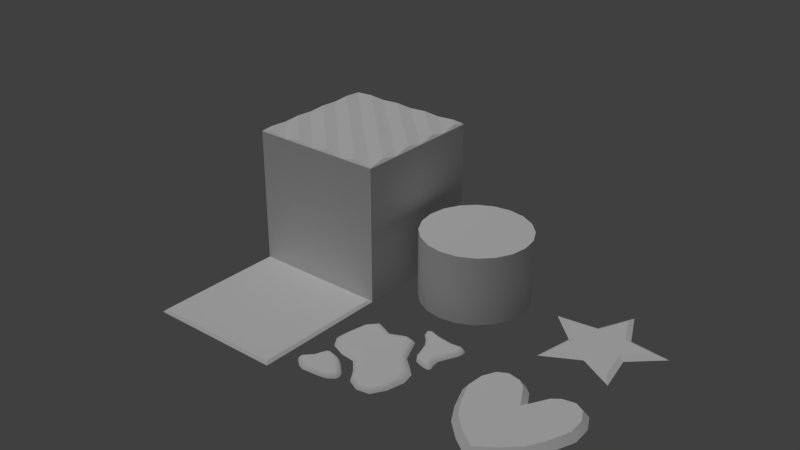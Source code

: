 # Source: stickochet.blend  (saved by Blender 2.79.0; exported with 4.5.12 LTS)
import bpy
from mathutils import Matrix  # noqa: F401  (used for matrix-valued properties, if any)

bpy.ops.wm.read_factory_settings(use_empty=True)
scene = bpy.context.scene
scene.name = 'Scene'

# ---- collections
col_collection_1 = bpy.data.collections.new('Collection 1'); scene.collection.children.link(col_collection_1)
col_collection_2 = bpy.data.collections.new('Collection 2'); scene.collection.children.link(col_collection_2)
col_collection_2.hide_render = True
col_collection_2.hide_viewport = True

# ---- materials (node trees are filled in below, after node groups)
mat_material = bpy.data.materials.new('Material')
mat_material.alpha_threshold = 0.0
mat_material.use_transparent_shadow = False
mat_material.roughness = 0.5
mat_material.specular_intensity = 0.0
mat_material.line_color = (0.0, 0.0, 0.0, 1.0)

# ---- node groups
ng_auto_smooth = bpy.data.node_groups.new('Auto Smooth', 'GeometryNodeTree')
_s = ng_auto_smooth.interface.new_socket(name='Geometry', in_out='OUTPUT', socket_type='NodeSocketGeometry')
_s = ng_auto_smooth.interface.new_socket(name='Geometry', in_out='INPUT', socket_type='NodeSocketGeometry')
_s = ng_auto_smooth.interface.new_socket(name='Angle', in_out='INPUT', socket_type='NodeSocketFloat')
_s.subtype = 'ANGLE'
_s.min_value = 0.0
_s.max_value = 3.142
ng_auto_smooth.is_modifier = True
_N = ng_auto_smooth.nodes; _L = ng_auto_smooth.links
n0 = _N.new('NodeGroupOutput'); n0.name = 'Group Output'; n0.location = (480, -100)
n1 = _N.new('NodeGroupInput'); n1.name = 'Group Input'; n1.location = (-420, -300)
n2 = _N.new('NodeGroupInput'); n2.name = 'Group Input.001'; n2.location = (-60, -100)
n3 = _N.new('GeometryNodeSetShadeSmooth'); n3.name = 'Set Shade Smooth'; n3.location = (120, -100)
n3.domain = 'EDGE'
n4 = _N.new('GeometryNodeSetShadeSmooth'); n4.name = 'Set Shade Smooth.001'; n4.location = (300, -100)
n5 = _N.new('GeometryNodeInputMeshEdgeAngle'); n5.name = 'Edge Angle'; n5.location = (-420, -220)
n6 = _N.new('GeometryNodeInputEdgeSmooth'); n6.name = 'Is Edge Smooth'; n6.location = (-60, -160)
n7 = _N.new('GeometryNodeInputShadeSmooth'); n7.name = 'Is Face Smooth'; n7.location = (-240, -340)
n8 = _N.new('FunctionNodeBooleanMath'); n8.name = 'Boolean Math'; n8.location = (-60, -220)
n9 = _N.new('FunctionNodeCompare'); n9.name = 'Compare'; n9.location = (-240, -180)
n9.operation = 'LESS_EQUAL'
_L.new(n5.outputs[0], n9.inputs[0])
_L.new(n4.outputs[0], n0.inputs[0])
_L.new(n1.outputs[1], n9.inputs[1])
_L.new(n9.outputs[0], n8.inputs[0])
_L.new(n7.outputs[0], n8.inputs[1])
_L.new(n2.outputs[0], n3.inputs[0])
_L.new(n6.outputs[0], n3.inputs[1])
_L.new(n3.outputs[0], n4.inputs[0])
_L.new(n8.outputs[0], n3.inputs[2])
n0.is_active_output = True

# ---- material node trees

# ---- world
world_world = bpy.data.worlds.new('World'); scene.world = world_world
world_world.color = (0.05088, 0.05088, 0.05088)
world_world.use_sun_shadow = False
world_world.sun_shadow_jitter_overblur = 0.0
world_world.cycles.sampling_method = 'MANUAL'

# ---- lights
light_hemi = bpy.data.lights.new('Hemi', 'SUN')
light_hemi.transmission_factor = 0.0
light_hemi.angle = 0.1993
light_hemi.energy = 1.0
light_hemi.shadow_buffer_clip_start = 0.5
light_hemi.shadow_soft_size = 0.1
light_hemi.shadow_cascade_max_distance = 1000.0

# ---- meshes
me_goop = bpy.data.meshes.new('Goop')
me_goop.from_pydata([(-0.01193, 0.2928, 0.0), (-0.2584, 0.3014, 0.0), (-0.35, 0.07976, 0.0), (-0.312, -0.08428, 0.0), (-0.1032, -0.1381, 0.0), (0.02765, -0.3116, 0.0), (0.2045, -0.336, 0.0), (0.2928, -0.1144, 0.0), (0.2149, 0.0341, 0.0), (0.1026, 0.1838, 0.0), (-0.1254, 0.2445, 0.0), (-0.3122, 0.2132, 0.0), (-0.3601, -0.009518, 0.0), (-0.2074, -0.127, 0.0), (-0.03148, -0.2183, 0.0), (0.1131, -0.352, 0.0), (0.2626, -0.2433, 0.0), (0.2747, -0.02395, 0.0), (0.1411, 0.09515, 0.0), (0.06806, 0.2663, 0.0), (0.3808, 0.3526, 0.0), (0.3401, 0.4126, 0.0), (0.1676, 0.4146, 0.0), (0.04247, 0.4137, 0.0), (0.09618, 0.3403, 0.0), (0.1468, 0.2337, 0.0), (0.204, 0.1105, 0.0), (0.3113, 0.08429, 0.0), (0.3138, 0.14, 0.0), (0.337, 0.2525, 0.0), (0.3748, 0.3909, 0.0), (0.2698, 0.4027, 0.0), (0.0743, 0.4307, 0.0), (0.05439, 0.3823, 0.0), (0.1285, 0.2921, 0.0), (0.1644, 0.1671, 0.0), (0.2645, 0.08888, 0.0), (0.3263, 0.1014, 0.0), (0.3106, 0.1936, 0.0), (0.3676, 0.308, 0.0), (-0.2291, -0.1663, 0.0), (-0.2973, -0.165, 0.0), (-0.3372, -0.2369, 0.0), (-0.3893, -0.3305, 0.0), (-0.3542, -0.3657, 0.0), (-0.288, -0.4043, 0.0), (-0.1648, -0.3948, 0.0), (-0.05581, -0.3471, 0.0), (-0.06966, -0.2801, 0.0), (-0.1471, -0.2056, 0.0), (-0.2716, -0.1571, 0.0), (-0.3111, -0.1927, 0.0), (-0.3803, -0.2946, 0.0), (-0.3761, -0.3516, 0.0), (-0.3295, -0.3869, 0.0), (-0.2243, -0.3984, 0.0), (-0.1018, -0.3808, 0.0), (-0.05101, -0.3153, 0.0), (-0.1093, -0.241, 0.0), (-0.1855, -0.1787, 0.0), (-0.1188, 0.2202, 0.02034), (-0.1091, 0.1637, 0.03182), (-0.006764, 0.2236, 0.03182), (-0.01019, 0.2696, 0.02034), (-0.3028, 0.2084, 0.02034), (-0.2617, 0.1797, 0.03182), (-0.224, 0.2147, 0.03182), (-0.2456, 0.2729, 0.02034), (-0.3393, -0.002753, 0.02034), (-0.2859, 0.009576, 0.03182), (-0.2776, 0.07802, 0.03182), (-0.3277, 0.08354, 0.02034), (-0.2021, -0.1071, 0.02034), (-0.1899, -0.05495, 0.03182), (-0.2593, -0.03037, 0.03182), (-0.2968, -0.069, 0.02034), (-0.02244, -0.2034, 0.02034), (0.01386, -0.1712, 0.03182), (-0.0681, -0.06037, 0.03182), (-0.09409, -0.113, 0.02034), (0.1145, -0.341, 0.02034), (0.1204, -0.2978, 0.03182), (0.06343, -0.2709, 0.03182), (0.0345, -0.3031, 0.02034), (0.2526, -0.2393, 0.02034), (0.2128, -0.2247, 0.03182), (0.1727, -0.2887, 0.03182), (0.198, -0.3263, 0.02034), (0.2558, -0.03338, 0.02034), (0.2087, -0.05829, 0.03182), (0.2211, -0.1228, 0.03182), (0.272, -0.1185, 0.02034), (0.1318, 0.08855, 0.02034), (0.0965, 0.06528, 0.03182), (0.1591, -0.01224, 0.03182), (0.1963, 0.02086, 0.02034), (0.05992, 0.2583, 0.02034), (0.03011, 0.222, 0.03182), (0.05457, 0.1636, 0.03182), (0.0928, 0.1797, 0.02034), (0.3647, 0.3826, 0.02034), (0.3403, 0.3619, 0.03182), (0.3421, 0.3552, 0.03182), (0.3699, 0.3519, 0.02034), (0.2677, 0.3874, 0.02034), (0.2654, 0.3539, 0.03182), (0.3311, 0.3652, 0.03182), (0.3374, 0.3965, 0.02034), (0.08095, 0.4217, 0.02034), (0.1028, 0.3925, 0.03182), (0.1531, 0.3735, 0.03182), (0.1579, 0.4003, 0.02034), (0.07106, 0.3843, 0.02034), (0.05836, 0.4094, 0.02034), (0.1505, 0.2917, 0.02034), (0.1861, 0.295, 0.03182), (0.1583, 0.3473, 0.03182), (0.1217, 0.3407, 0.02034), (0.178, 0.1731, 0.02034), (0.2046, 0.1866, 0.03182), (0.1987, 0.2442, 0.03182), (0.1679, 0.2369, 0.02034), (0.2637, 0.1008, 0.02034), (0.2672, 0.1299, 0.03182), (0.2262, 0.1436, 0.03182), (0.2092, 0.1201, 0.02034), (0.3107, 0.1044, 0.02034), (0.3032, 0.09646, 0.02034), (0.295, 0.1963, 0.02034), (0.2548, 0.2032, 0.03182), (0.299, 0.1389, 0.02034), (0.3577, 0.3146, 0.02034), (0.3289, 0.3315, 0.03182), (0.2972, 0.2802, 0.03182), (0.3262, 0.2623, 0.02034), (-0.268, -0.1709, 0.02034), (-0.2576, -0.2073, 0.03182), (-0.2405, -0.2123, 0.03182), (-0.2321, -0.1777, 0.02034), (-0.2985, -0.2012, 0.02034), (-0.2591, -0.2202, 0.03182), (-0.286, -0.176, 0.02034), (-0.3708, -0.3085, 0.02034), (-0.324, -0.3185, 0.03182), (-0.2837, -0.2914, 0.03182), (-0.3215, -0.2576, 0.02034), (-0.3703, -0.3391, 0.02034), (-0.3759, -0.3306, 0.02034), (-0.3217, -0.3758, 0.02034), (-0.3004, -0.3415, 0.03182), (-0.3476, -0.3538, 0.02034), (-0.2212, -0.3862, 0.02034), (-0.2191, -0.35, 0.03182), (-0.2705, -0.3503, 0.03182), (-0.281, -0.3899, 0.02034), (-0.1062, -0.373, 0.02034), (-0.1254, -0.341, 0.03182), (-0.1708, -0.3489, 0.03182), (-0.1641, -0.3833, 0.02034), (-0.06139, -0.317, 0.02034), (-0.1004, -0.3196, 0.03182), (-0.1005, -0.3206, 0.03182), (-0.06471, -0.342, 0.02034), (-0.1152, -0.2516, 0.02034), (-0.1382, -0.2786, 0.03182), (-0.1065, -0.3089, 0.03182), (-0.07702, -0.2883, 0.02034), (-0.19, -0.1901, 0.02034), (-0.2047, -0.2244, 0.03182), (-0.1759, -0.2444, 0.03182), (-0.1553, -0.2141, 0.02034), (-0.1106, 0.189, 0.03182), (-0.01244, 0.2464, 0.03182), (-0.2827, 0.1909, 0.03182), (-0.2285, 0.2413, 0.03182), (-0.3092, 0.004029, 0.03182), (-0.2999, 0.08112, 0.03182), (-0.1942, -0.07733, 0.03182), (-0.274, -0.04912, 0.03182), (-0.005449, -0.183, 0.03182), (-0.07984, -0.08242, 0.03182), (0.1172, -0.3213, 0.03182), (0.04672, -0.288, 0.03182), (0.2348, -0.232, 0.03182), (0.1865, -0.3092, 0.03182), (0.2294, -0.0468, 0.03182), (0.2438, -0.1215, 0.03182), (0.116, 0.07701, 0.03182), (0.1757, 0.003184, 0.03182), (0.04538, 0.244, 0.03182), (0.07535, 0.1723, 0.03182), (0.2888, 0.1126, 0.03182), (0.2652, 0.1206, 0.03182), (0.3474, 0.3685, 0.03182), (0.3512, 0.3541, 0.03182), (0.2654, 0.3626, 0.03182), (0.3318, 0.374, 0.03182), (0.09409, 0.4029, 0.03182), (0.1552, 0.3818, 0.03182), (0.09723, 0.387, 0.03182), (0.09012, 0.3994, 0.03182), (0.178, 0.2919, 0.03182), (0.1515, 0.3418, 0.03182), (0.1963, 0.1841, 0.03182), (0.1902, 0.2427, 0.03182), (0.2201, 0.1367, 0.03182), (0.2637, 0.2015, 0.03182), (0.2731, 0.1367, 0.03182), (0.3363, 0.3272, 0.03182), (0.3046, 0.2759, 0.03182), (-0.2629, -0.1915, 0.03182), (-0.2364, -0.1961, 0.03182), (-0.2748, -0.2145, 0.03182), (-0.2665, -0.1928, 0.03182), (-0.3549, -0.3279, 0.03182), (-0.2979, -0.2815, 0.03182), (-0.3085, -0.3565, 0.03182), (-0.3372, -0.3323, 0.03182), (-0.2189, -0.3667, 0.03182), (-0.2729, -0.367, 0.03182), (-0.1182, -0.3567, 0.03182), (-0.1692, -0.3655, 0.03182), (-0.08349, -0.3157, 0.03182), (-0.08424, -0.3289, 0.03182), (-0.1269, -0.2664, 0.03182), (-0.09323, -0.2985, 0.03182), (-0.1971, -0.2094, 0.03182), (-0.1655, -0.2313, 0.03182)], [], [(67, 60, 10, 1), (107, 100, 30, 21), (141, 135, 50, 41), (61, 66, 65, 70, 69, 74, 73, 78, 77, 82, 81, 86, 85, 90, 89, 94, 93, 98, 97, 62), (71, 64, 11, 2), (75, 68, 12, 3), (79, 72, 13, 4), (83, 76, 14, 5), (87, 80, 15, 6), (91, 84, 16, 7), (95, 88, 17, 8), (99, 92, 18, 9), (100, 103, 20, 30), (63, 96, 19, 0), (68, 71, 2, 12), (72, 75, 3, 13), (76, 79, 4, 14), (80, 83, 5, 15), (84, 87, 6, 16), (88, 91, 7, 17), (92, 95, 8, 18), (96, 99, 9, 19), (64, 67, 1, 11), (101, 106, 105, 110, 109, 116, 115, 120, 119, 124, 123, 129, 133, 132, 102), (111, 104, 31, 22), (113, 108, 32, 23), (117, 112, 33, 24), (121, 114, 34, 25), (125, 118, 35, 26), (127, 122, 36, 27), (130, 126, 37, 28), (134, 128, 38, 29), (135, 138, 40, 50), (103, 131, 39, 20), (108, 111, 22, 32), (112, 113, 23, 33), (114, 117, 24, 34), (118, 121, 25, 35), (122, 125, 26, 36), (126, 127, 27, 37), (128, 130, 28, 38), (131, 134, 29, 39), (104, 107, 21, 31), (136, 140, 144, 143, 149, 153, 152, 157, 156, 161, 160, 165, 164, 169, 168, 137), (145, 139, 51, 42), (147, 142, 52, 43), (150, 146, 53, 44), (154, 148, 54, 45), (158, 151, 55, 46), (162, 155, 56, 47), (166, 159, 57, 48), (170, 163, 58, 49), (138, 167, 59, 40), (142, 145, 42, 52), (146, 147, 43, 53), (148, 150, 44, 54), (151, 154, 45, 55), (155, 158, 46, 56), (159, 162, 47, 57), (163, 166, 48, 58), (167, 170, 49, 59), (139, 141, 41, 51), (171, 172, 63, 60), (173, 174, 67, 64), (175, 176, 71, 68), (177, 178, 75, 72), (179, 180, 79, 76), (181, 182, 83, 80), (183, 184, 87, 84), (185, 186, 91, 88), (187, 188, 95, 92), (189, 190, 99, 96), (174, 171, 60, 67), (176, 173, 64, 71), (178, 175, 68, 75), (180, 177, 72, 79), (182, 179, 76, 83), (184, 181, 80, 87), (186, 183, 84, 91), (188, 185, 88, 95), (190, 187, 92, 99), (172, 189, 96, 63), (193, 194, 103, 100), (195, 196, 107, 104), (197, 198, 111, 108), (199, 200, 113, 112), (201, 202, 117, 114), (203, 204, 121, 118), (192, 205, 125, 122), (191, 127, 126), (206, 207, 130, 128), (208, 209, 134, 131), (196, 193, 100, 107), (198, 195, 104, 111), (200, 197, 108, 113), (202, 199, 112, 117), (204, 201, 114, 121), (205, 203, 118, 125), (191, 192, 122, 127), (207, 191, 126, 130), (209, 206, 128, 134), (194, 208, 131, 103), (210, 211, 138, 135), (212, 213, 141, 139), (214, 215, 145, 142), (214, 147, 146), (216, 217, 150, 148), (218, 219, 154, 151), (220, 221, 158, 155), (222, 223, 162, 159), (224, 225, 166, 163), (226, 227, 170, 167), (213, 210, 135, 141), (215, 212, 139, 145), (214, 142, 147), (217, 214, 146, 150), (219, 216, 148, 154), (221, 218, 151, 158), (223, 220, 155, 162), (225, 222, 159, 166), (227, 224, 163, 170), (211, 226, 167, 138), (60, 63, 0, 10), (61, 62, 172, 171), (65, 66, 174, 173), (69, 70, 176, 175), (73, 74, 178, 177), (77, 78, 180, 179), (81, 82, 182, 181), (85, 86, 184, 183), (89, 90, 186, 185), (93, 94, 188, 187), (97, 98, 190, 189), (66, 61, 171, 174), (70, 65, 173, 176), (74, 69, 175, 178), (78, 73, 177, 180), (82, 77, 179, 182), (86, 81, 181, 184), (90, 85, 183, 186), (94, 89, 185, 188), (98, 93, 187, 190), (62, 97, 189, 172), (123, 192, 191), (101, 102, 194, 193), (105, 106, 196, 195), (109, 110, 198, 197), (109, 200, 199), (115, 116, 202, 201), (119, 120, 204, 203), (123, 124, 205, 192), (129, 123, 207, 206), (132, 133, 209, 208), (106, 101, 193, 196), (110, 105, 195, 198), (109, 197, 200), (116, 109, 199, 202), (120, 115, 201, 204), (124, 119, 203, 205), (123, 191, 207), (133, 129, 206, 209), (102, 132, 208, 194), (136, 137, 211, 210), (140, 136, 213, 212), (143, 144, 215, 214), (149, 143, 217, 216), (152, 153, 219, 218), (156, 157, 221, 220), (160, 161, 223, 222), (164, 165, 225, 224), (168, 169, 227, 226), (136, 210, 213), (144, 140, 212, 215), (153, 149, 216, 219), (157, 152, 218, 221), (161, 156, 220, 223), (165, 160, 222, 225), (169, 164, 224, 227), (137, 168, 226, 211), (143, 214, 217)])
me_goop.polygons.foreach_set('use_smooth', [True] * 180)
_ca = me_goop.color_attributes.new('Col', 'BYTE_COLOR', 'CORNER')
_ca.data.foreach_set('color', [0.1119, 0.4125, 0.1329, 1.0, 0.1119, 0.4125, 0.1329, 1.0, 0.1119, 0.4125, 0.1329, 1.0, 0.1119, 0.4125, 0.1329, 1.0, 0.3278, 0.5972, 0.2423, 1.0, 0.3278, 0.5972, 0.2423, 1.0, 0.3278, 0.5972, 0.2423, 1.0, 0.3278, 0.5972, 0.2423, 1.0, 0.1651, 0.4125, 0.162, 1.0, 0.1651, 0.4125, 0.162, 1.0, 0.1651, 0.4125, 0.162, 1.0, 0.1651, 0.4125, 0.162, 1.0, 0.1119, 0.4125, 0.1329, 1.0, 0.1119, 0.4125, 0.1329, 1.0, 0.1119, 0.4125, 0.1329, 1.0, 0.1119, 0.4125, 0.1329, 1.0, 0.1119, 0.4125, 0.1329, 1.0, 0.1119, 0.4125, 0.1329, 1.0, 0.1119, 0.4125, 0.1329, 1.0, 0.1119, 0.4125, 0.1329, 1.0, 0.1119, 0.4125, 0.1329, 1.0, 0.1119, 0.4125, 0.1329, 1.0, 0.1119, 0.4125, 0.1329, 1.0, 0.1119, 0.4125, 0.1329, 1.0, 0.1119, 0.4125, 0.1329, 1.0, 0.1119, 0.4125, 0.1329, 1.0, 0.1119, 0.4125, 0.1329, 1.0, 0.1119, 0.4125, 0.1329, 1.0, 0.1119, 0.4125, 0.1329, 1.0, 0.1119, 0.4125, 0.1329, 1.0, 0.1119, 0.4125, 0.1329, 1.0, 0.1119, 0.4125, 0.1329, 1.0, 0.1119, 0.4125, 0.1329, 1.0, 0.1119, 0.4125, 0.1329, 1.0, 0.1119, 0.4125, 0.1329, 1.0, 0.1119, 0.4125, 0.1329, 1.0, 0.1119, 0.4125, 0.1329, 1.0, 0.1119, 0.4125, 0.1329, 1.0, 0.1119, 0.4125, 0.1329, 1.0, 0.1119, 0.4125, 0.1329, 1.0, 0.1119, 0.4125, 0.1329, 1.0, 0.1119, 0.4125, 0.1329, 1.0, 0.1119, 0.4125, 0.1329, 1.0, 0.1119, 0.4125, 0.1329, 1.0, 0.1119, 0.4125, 0.1329, 1.0, 0.1119, 0.4125, 0.1329, 1.0, 0.1119, 0.4125, 0.1329, 1.0, 0.1119, 0.4125, 0.1329, 1.0, 0.1119, 0.4125, 0.1329, 1.0, 0.1119, 0.4125, 0.1329, 1.0, 0.1119, 0.4125, 0.1329, 1.0, 0.1119, 0.4125, 0.1329, 1.0, 0.1119, 0.4125, 0.1329, 1.0, 0.1119, 0.4125, 0.1329, 1.0, 0.1119, 0.4125, 0.1329, 1.0, 0.1119, 0.4125, 0.1329, 1.0, 0.1119, 0.4125, 0.1329, 1.0, 0.1119, 0.4125, 0.1329, 1.0, 0.1119, 0.4125, 0.1329, 1.0, 0.1119, 0.4125, 0.1329, 1.0, 0.1119, 0.4125, 0.1329, 1.0, 0.1119, 0.4125, 0.1329, 1.0, 0.1119, 0.4125, 0.1329, 1.0, 0.1119, 0.4125, 0.1329, 1.0, 0.3278, 0.5972, 0.2423, 1.0, 0.3278, 0.5972, 0.2423, 1.0, 0.3278, 0.5972, 0.2423, 1.0, 0.3278, 0.5972, 0.2423, 1.0, 0.1119, 0.4125, 0.1329, 1.0, 0.1119, 0.4125, 0.1329, 1.0, 0.1119, 0.4125, 0.1329, 1.0, 0.1119, 0.4125, 0.1329, 1.0, 0.1119, 0.4125, 0.1329, 1.0, 0.1119, 0.4125, 0.1329, 1.0, 0.1119, 0.4125, 0.1329, 1.0, 0.1119, 0.4125, 0.1329, 1.0, 0.1119, 0.4125, 0.1329, 1.0, 0.1119, 0.4125, 0.1329, 1.0, 0.1119, 0.4125, 0.1329, 1.0, 0.1119, 0.4125, 0.1329, 1.0, 0.1119, 0.4125, 0.1329, 1.0, 0.1119, 0.4125, 0.1329, 1.0, 0.1119, 0.4125, 0.1329, 1.0, 0.1119, 0.4125, 0.1329, 1.0, 0.1119, 0.4125, 0.1329, 1.0, 0.1119, 0.4125, 0.1329, 1.0, 0.1119, 0.4125, 0.1329, 1.0, 0.1119, 0.4125, 0.1329, 1.0, 0.1119, 0.4125, 0.1329, 1.0, 0.1119, 0.4125, 0.1329, 1.0, 0.1119, 0.4125, 0.1329, 1.0, 0.1119, 0.4125, 0.1329, 1.0, 0.1119, 0.4125, 0.1329, 1.0, 0.1119, 0.4125, 0.1329, 1.0, 0.1119, 0.4125, 0.1329, 1.0, 0.1119, 0.4125, 0.1329, 1.0, 0.1119, 0.4125, 0.1329, 1.0, 0.1119, 0.4125, 0.1329, 1.0, 0.1119, 0.4125, 0.1329, 1.0, 0.1119, 0.4125, 0.1329, 1.0, 0.1119, 0.4125, 0.1329, 1.0, 0.1119, 0.4125, 0.1329, 1.0, 0.1119, 0.4125, 0.1329, 1.0, 0.1119, 0.4125, 0.1329, 1.0, 0.1119, 0.4125, 0.1329, 1.0, 0.1119, 0.4125, 0.1329, 1.0, 0.1119, 0.4125, 0.1329, 1.0, 0.1119, 0.4125, 0.1329, 1.0, 0.3278, 0.5972, 0.2423, 1.0, 0.3278, 0.5972, 0.2423, 1.0, 0.3278, 0.5972, 0.2423, 1.0, 0.3278, 0.5972, 0.2423, 1.0, 0.3278, 0.5972, 0.2423, 1.0, 0.3278, 0.5972, 0.2423, 1.0, 0.3278, 0.5972, 0.2423, 1.0, 0.3278, 0.5972, 0.2423, 1.0, 0.3278, 0.5972, 0.2423, 1.0, 0.3278, 0.5972, 0.2423, 1.0, 0.3278, 0.5972, 0.2423, 1.0, 0.3278, 0.5972, 0.2423, 1.0, 0.3278, 0.5972, 0.2423, 1.0, 0.3278, 0.5972, 0.2423, 1.0, 0.3278, 0.5972, 0.2423, 1.0, 0.3278, 0.5972, 0.2423, 1.0, 0.3278, 0.5972, 0.2423, 1.0, 0.3278, 0.5972, 0.2423, 1.0, 0.3278, 0.5972, 0.2423, 1.0, 0.3278, 0.5972, 0.2423, 1.0, 0.3278, 0.5972, 0.2423, 1.0, 0.3278, 0.5972, 0.2423, 1.0, 0.3278, 0.5972, 0.2423, 1.0, 0.3278, 0.5972, 0.2423, 1.0, 0.3278, 0.5972, 0.2423, 1.0, 0.3278, 0.5972, 0.2423, 1.0, 0.3278, 0.5972, 0.2423, 1.0, 0.3278, 0.5972, 0.2423, 1.0, 0.3278, 0.5972, 0.2423, 1.0, 0.3278, 0.5972, 0.2423, 1.0, 0.3278, 0.5972, 0.2423, 1.0, 0.3278, 0.5972, 0.2423, 1.0, 0.3278, 0.5972, 0.2423, 1.0, 0.3278, 0.5972, 0.2423, 1.0, 0.3278, 0.5972, 0.2423, 1.0, 0.3278, 0.5972, 0.2423, 1.0, 0.3278, 0.5972, 0.2423, 1.0, 0.3278, 0.5972, 0.2423, 1.0, 0.3278, 0.5972, 0.2423, 1.0, 0.3278, 0.5972, 0.2423, 1.0, 0.3278, 0.5972, 0.2423, 1.0, 0.3278, 0.5972, 0.2423, 1.0, 0.3278, 0.5972, 0.2423, 1.0, 0.3278, 0.5972, 0.2423, 1.0, 0.3278, 0.5972, 0.2423, 1.0, 0.3278, 0.5972, 0.2423, 1.0, 0.3278, 0.5972, 0.2423, 1.0, 0.1651, 0.4125, 0.162, 1.0, 0.1651, 0.4125, 0.162, 1.0, 0.1651, 0.4125, 0.162, 1.0, 0.1651, 0.4125, 0.162, 1.0, 0.3278, 0.5972, 0.2423, 1.0, 0.3278, 0.5972, 0.2423, 1.0, 0.3278, 0.5972, 0.2423, 1.0, 0.3278, 0.5972, 0.2423, 1.0, 0.3278, 0.5972, 0.2423, 1.0, 0.3278, 0.5972, 0.2423, 1.0, 0.3278, 0.5972, 0.2423, 1.0, 0.3278, 0.5972, 0.2423, 1.0, 0.3278, 0.5972, 0.2423, 1.0, 0.3278, 0.5972, 0.2423, 1.0, 0.3278, 0.5972, 0.2423, 1.0, 0.3278, 0.5972, 0.2423, 1.0, 0.3278, 0.5972, 0.2423, 1.0, 0.3278, 0.5972, 0.2423, 1.0, 0.3278, 0.5972, 0.2423, 1.0, 0.3278, 0.5972, 0.2423, 1.0, 0.3278, 0.5972, 0.2423, 1.0, 0.3278, 0.5972, 0.2423, 1.0, 0.3278, 0.5972, 0.2423, 1.0, 0.3278, 0.5972, 0.2423, 1.0, 0.3278, 0.5972, 0.2423, 1.0, 0.3278, 0.5972, 0.2423, 1.0, 0.3278, 0.5972, 0.2423, 1.0, 0.3278, 0.5972, 0.2423, 1.0, 0.3278, 0.5972, 0.2423, 1.0, 0.3278, 0.5972, 0.2423, 1.0, 0.3278, 0.5972, 0.2423, 1.0, 0.3278, 0.5972, 0.2423, 1.0, 0.3278, 0.5972, 0.2423, 1.0, 0.3278, 0.5972, 0.2423, 1.0, 0.3278, 0.5972, 0.2423, 1.0, 0.3278, 0.5972, 0.2423, 1.0, 0.3278, 0.5972, 0.2423, 1.0, 0.3278, 0.5972, 0.2423, 1.0, 0.3278, 0.5972, 0.2423, 1.0, 0.3278, 0.5972, 0.2423, 1.0, 0.3278, 0.5972, 0.2423, 1.0, 0.3278, 0.5972, 0.2423, 1.0, 0.3278, 0.5972, 0.2423, 1.0, 0.3278, 0.5972, 0.2423, 1.0, 0.1651, 0.4125, 0.162, 1.0, 0.1651, 0.4125, 0.162, 1.0, 0.1651, 0.4125, 0.162, 1.0, 0.1651, 0.4125, 0.162, 1.0, 0.1651, 0.4125, 0.162, 1.0, 0.1651, 0.4125, 0.162, 1.0, 0.1651, 0.4125, 0.162, 1.0, 0.1651, 0.4125, 0.162, 1.0, 0.1651, 0.4125, 0.162, 1.0, 0.1651, 0.4125, 0.162, 1.0, 0.1651, 0.4125, 0.162, 1.0, 0.1651, 0.4125, 0.162, 1.0, 0.1651, 0.4125, 0.162, 1.0, 0.1651, 0.4125, 0.162, 1.0, 0.1651, 0.4125, 0.162, 1.0, 0.1651, 0.4125, 0.162, 1.0, 0.1651, 0.4125, 0.162, 1.0, 0.1651, 0.4125, 0.162, 1.0, 0.1651, 0.4125, 0.162, 1.0, 0.1651, 0.4125, 0.162, 1.0, 0.1651, 0.4125, 0.162, 1.0, 0.1651, 0.4125, 0.162, 1.0, 0.1651, 0.4125, 0.162, 1.0, 0.1651, 0.4125, 0.162, 1.0, 0.1651, 0.4125, 0.162, 1.0, 0.1651, 0.4125, 0.162, 1.0, 0.1651, 0.4125, 0.162, 1.0, 0.1651, 0.4125, 0.162, 1.0, 0.1651, 0.4125, 0.162, 1.0, 0.1651, 0.4125, 0.162, 1.0, 0.1651, 0.4125, 0.162, 1.0, 0.1651, 0.4125, 0.162, 1.0, 0.1651, 0.4125, 0.162, 1.0, 0.1651, 0.4125, 0.162, 1.0, 0.1651, 0.4125, 0.162, 1.0, 0.1651, 0.4125, 0.162, 1.0, 0.1651, 0.4125, 0.162, 1.0, 0.1651, 0.4125, 0.162, 1.0, 0.1651, 0.4125, 0.162, 1.0, 0.1651, 0.4125, 0.162, 1.0, 0.1651, 0.4125, 0.162, 1.0, 0.1651, 0.4125, 0.162, 1.0, 0.1651, 0.4125, 0.162, 1.0, 0.1651, 0.4125, 0.162, 1.0, 0.1651, 0.4125, 0.162, 1.0, 0.1651, 0.4125, 0.162, 1.0, 0.1651, 0.4125, 0.162, 1.0, 0.1651, 0.4125, 0.162, 1.0, 0.1651, 0.4125, 0.162, 1.0, 0.1651, 0.4125, 0.162, 1.0, 0.1651, 0.4125, 0.162, 1.0, 0.1651, 0.4125, 0.162, 1.0, 0.1651, 0.4125, 0.162, 1.0, 0.1651, 0.4125, 0.162, 1.0, 0.1651, 0.4125, 0.162, 1.0, 0.1651, 0.4125, 0.162, 1.0, 0.1651, 0.4125, 0.162, 1.0, 0.1651, 0.4125, 0.162, 1.0, 0.1651, 0.4125, 0.162, 1.0, 0.1651, 0.4125, 0.162, 1.0, 0.1651, 0.4125, 0.162, 1.0, 0.1651, 0.4125, 0.162, 1.0, 0.1651, 0.4125, 0.162, 1.0, 0.1651, 0.4125, 0.162, 1.0, 0.1651, 0.4125, 0.162, 1.0, 0.1651, 0.4125, 0.162, 1.0, 0.1651, 0.4125, 0.162, 1.0, 0.1651, 0.4125, 0.162, 1.0, 0.1651, 0.4125, 0.162, 1.0, 0.1651, 0.4125, 0.162, 1.0, 0.1651, 0.4125, 0.162, 1.0, 0.1651, 0.4125, 0.162, 1.0, 0.1651, 0.4125, 0.162, 1.0, 0.1651, 0.4125, 0.162, 1.0, 0.1651, 0.4125, 0.162, 1.0, 0.1651, 0.4125, 0.162, 1.0, 0.1651, 0.4125, 0.162, 1.0, 0.1651, 0.4125, 0.162, 1.0, 0.1651, 0.4125, 0.162, 1.0, 0.1651, 0.4125, 0.162, 1.0, 0.1651, 0.4125, 0.162, 1.0, 0.1651, 0.4125, 0.162, 1.0, 0.1651, 0.4125, 0.162, 1.0, 0.1651, 0.4125, 0.162, 1.0, 0.1651, 0.4125, 0.162, 1.0, 0.1651, 0.4125, 0.162, 1.0, 0.1651, 0.4125, 0.162, 1.0, 0.1651, 0.4125, 0.162, 1.0, 0.1119, 0.4125, 0.1329, 1.0, 0.1119, 0.4125, 0.1329, 1.0, 0.1119, 0.4125, 0.1329, 1.0, 0.1119, 0.4125, 0.1329, 1.0, 0.1119, 0.4125, 0.1329, 1.0, 0.1119, 0.4125, 0.1329, 1.0, 0.1119, 0.4125, 0.1329, 1.0, 0.1119, 0.4125, 0.1329, 1.0, 0.1119, 0.4125, 0.1329, 1.0, 0.1119, 0.4125, 0.1329, 1.0, 0.1119, 0.4125, 0.1329, 1.0, 0.1119, 0.4125, 0.1329, 1.0, 0.1119, 0.4125, 0.1329, 1.0, 0.1119, 0.4125, 0.1329, 1.0, 0.1119, 0.4125, 0.1329, 1.0, 0.1119, 0.4125, 0.1329, 1.0, 0.1119, 0.4125, 0.1329, 1.0, 0.1119, 0.4125, 0.1329, 1.0, 0.1119, 0.4125, 0.1329, 1.0, 0.1119, 0.4125, 0.1329, 1.0, 0.1119, 0.4125, 0.1329, 1.0, 0.1119, 0.4125, 0.1329, 1.0, 0.1119, 0.4125, 0.1329, 1.0, 0.1119, 0.4125, 0.1329, 1.0, 0.1119, 0.4125, 0.1329, 1.0, 0.1119, 0.4125, 0.1329, 1.0, 0.1119, 0.4125, 0.1329, 1.0, 0.1119, 0.4125, 0.1329, 1.0, 0.1119, 0.4125, 0.1329, 1.0, 0.1119, 0.4125, 0.1329, 1.0, 0.1119, 0.4125, 0.1329, 1.0, 0.1119, 0.4125, 0.1329, 1.0, 0.1119, 0.4125, 0.1329, 1.0, 0.1119, 0.4125, 0.1329, 1.0, 0.1119, 0.4125, 0.1329, 1.0, 0.1119, 0.4125, 0.1329, 1.0, 0.1119, 0.4125, 0.1329, 1.0, 0.1119, 0.4125, 0.1329, 1.0, 0.1119, 0.4125, 0.1329, 1.0, 0.1119, 0.4125, 0.1329, 1.0, 0.1119, 0.4125, 0.1329, 1.0, 0.1119, 0.4125, 0.1329, 1.0, 0.1119, 0.4125, 0.1329, 1.0, 0.1119, 0.4125, 0.1329, 1.0, 0.1119, 0.4125, 0.1329, 1.0, 0.1119, 0.4125, 0.1329, 1.0, 0.1119, 0.4125, 0.1329, 1.0, 0.1119, 0.4125, 0.1329, 1.0, 0.1119, 0.4125, 0.1329, 1.0, 0.1119, 0.4125, 0.1329, 1.0, 0.1119, 0.4125, 0.1329, 1.0, 0.1119, 0.4125, 0.1329, 1.0, 0.1119, 0.4125, 0.1329, 1.0, 0.1119, 0.4125, 0.1329, 1.0, 0.1119, 0.4125, 0.1329, 1.0, 0.1119, 0.4125, 0.1329, 1.0, 0.1119, 0.4125, 0.1329, 1.0, 0.1119, 0.4125, 0.1329, 1.0, 0.1119, 0.4125, 0.1329, 1.0, 0.1119, 0.4125, 0.1329, 1.0, 0.1119, 0.4125, 0.1329, 1.0, 0.1119, 0.4125, 0.1329, 1.0, 0.1119, 0.4125, 0.1329, 1.0, 0.1119, 0.4125, 0.1329, 1.0, 0.1119, 0.4125, 0.1329, 1.0, 0.1119, 0.4125, 0.1329, 1.0, 0.1119, 0.4125, 0.1329, 1.0, 0.1119, 0.4125, 0.1329, 1.0, 0.1119, 0.4125, 0.1329, 1.0, 0.1119, 0.4125, 0.1329, 1.0, 0.1119, 0.4125, 0.1329, 1.0, 0.1119, 0.4125, 0.1329, 1.0, 0.1119, 0.4125, 0.1329, 1.0, 0.1119, 0.4125, 0.1329, 1.0, 0.1119, 0.4125, 0.1329, 1.0, 0.1119, 0.4125, 0.1329, 1.0, 0.1119, 0.4125, 0.1329, 1.0, 0.1119, 0.4125, 0.1329, 1.0, 0.1119, 0.4125, 0.1329, 1.0, 0.1119, 0.4125, 0.1329, 1.0, 0.3278, 0.5972, 0.2423, 1.0, 0.3278, 0.5972, 0.2423, 1.0, 0.3278, 0.5972, 0.2423, 1.0, 0.3278, 0.5972, 0.2423, 1.0, 0.3278, 0.5972, 0.2423, 1.0, 0.3278, 0.5972, 0.2423, 1.0, 0.3278, 0.5972, 0.2423, 1.0, 0.3278, 0.5972, 0.2423, 1.0, 0.3278, 0.5972, 0.2423, 1.0, 0.3278, 0.5972, 0.2423, 1.0, 0.3278, 0.5972, 0.2423, 1.0, 0.3278, 0.5972, 0.2423, 1.0, 0.3278, 0.5972, 0.2423, 1.0, 0.3278, 0.5972, 0.2423, 1.0, 0.3278, 0.5972, 0.2423, 1.0, 0.3278, 0.5972, 0.2423, 1.0, 0.3278, 0.5972, 0.2423, 1.0, 0.3278, 0.5972, 0.2423, 1.0, 0.3278, 0.5972, 0.2423, 1.0, 0.3278, 0.5972, 0.2423, 1.0, 0.3278, 0.5972, 0.2423, 1.0, 0.3278, 0.5972, 0.2423, 1.0, 0.3278, 0.5972, 0.2423, 1.0, 0.3278, 0.5972, 0.2423, 1.0, 0.3278, 0.5972, 0.2423, 1.0, 0.3278, 0.5972, 0.2423, 1.0, 0.3278, 0.5972, 0.2423, 1.0, 0.3278, 0.5972, 0.2423, 1.0, 0.3278, 0.5972, 0.2423, 1.0, 0.3278, 0.5972, 0.2423, 1.0, 0.3278, 0.5972, 0.2423, 1.0, 0.3278, 0.5972, 0.2423, 1.0, 0.3278, 0.5972, 0.2423, 1.0, 0.3278, 0.5972, 0.2423, 1.0, 0.3278, 0.5972, 0.2423, 1.0, 0.3278, 0.5972, 0.2423, 1.0, 0.3278, 0.5972, 0.2423, 1.0, 0.3278, 0.5972, 0.2423, 1.0, 0.3278, 0.5972, 0.2423, 1.0, 0.3278, 0.5972, 0.2423, 1.0, 0.3278, 0.5972, 0.2423, 1.0, 0.3278, 0.5972, 0.2423, 1.0, 0.3278, 0.5972, 0.2423, 1.0, 0.3278, 0.5972, 0.2423, 1.0, 0.3278, 0.5972, 0.2423, 1.0, 0.3278, 0.5972, 0.2423, 1.0, 0.3278, 0.5972, 0.2423, 1.0, 0.3278, 0.5972, 0.2423, 1.0, 0.3278, 0.5972, 0.2423, 1.0, 0.3278, 0.5972, 0.2423, 1.0, 0.3278, 0.5972, 0.2423, 1.0, 0.3278, 0.5972, 0.2423, 1.0, 0.3278, 0.5972, 0.2423, 1.0, 0.3278, 0.5972, 0.2423, 1.0, 0.3278, 0.5972, 0.2423, 1.0, 0.3278, 0.5972, 0.2423, 1.0, 0.3278, 0.5972, 0.2423, 1.0, 0.3278, 0.5972, 0.2423, 1.0, 0.3278, 0.5972, 0.2423, 1.0, 0.3278, 0.5972, 0.2423, 1.0, 0.3278, 0.5972, 0.2423, 1.0, 0.3278, 0.5972, 0.2423, 1.0, 0.3278, 0.5972, 0.2423, 1.0, 0.3278, 0.5972, 0.2423, 1.0, 0.3278, 0.5972, 0.2423, 1.0, 0.3278, 0.5972, 0.2423, 1.0, 0.3278, 0.5972, 0.2423, 1.0, 0.3278, 0.5972, 0.2423, 1.0, 0.3278, 0.5972, 0.2423, 1.0, 0.3278, 0.5972, 0.2423, 1.0, 0.3278, 0.5972, 0.2423, 1.0, 0.3278, 0.5972, 0.2423, 1.0, 0.3278, 0.5972, 0.2423, 1.0, 0.3278, 0.5972, 0.2423, 1.0, 0.3278, 0.5972, 0.2423, 1.0, 0.3278, 0.5972, 0.2423, 1.0, 0.3278, 0.5972, 0.2423, 1.0, 0.3278, 0.5972, 0.2423, 1.0, 0.3278, 0.5972, 0.2423, 1.0, 0.1651, 0.4125, 0.162, 1.0, 0.1651, 0.4125, 0.162, 1.0, 0.1651, 0.4125, 0.162, 1.0, 0.1651, 0.4125, 0.162, 1.0, 0.1651, 0.4125, 0.162, 1.0, 0.1651, 0.4125, 0.162, 1.0, 0.1651, 0.4125, 0.162, 1.0, 0.1651, 0.4125, 0.162, 1.0, 0.1651, 0.4125, 0.162, 1.0, 0.1651, 0.4125, 0.162, 1.0, 0.1651, 0.4125, 0.162, 1.0, 0.1651, 0.4125, 0.162, 1.0, 0.1651, 0.4125, 0.162, 1.0, 0.1651, 0.4125, 0.162, 1.0, 0.1651, 0.4125, 0.162, 1.0, 0.1651, 0.4125, 0.162, 1.0, 0.1651, 0.4125, 0.162, 1.0, 0.1651, 0.4125, 0.162, 1.0, 0.1651, 0.4125, 0.162, 1.0, 0.1651, 0.4125, 0.162, 1.0, 0.1651, 0.4125, 0.162, 1.0, 0.1651, 0.4125, 0.162, 1.0, 0.1651, 0.4125, 0.162, 1.0, 0.1651, 0.4125, 0.162, 1.0, 0.1651, 0.4125, 0.162, 1.0, 0.1651, 0.4125, 0.162, 1.0, 0.1651, 0.4125, 0.162, 1.0, 0.1651, 0.4125, 0.162, 1.0, 0.1651, 0.4125, 0.162, 1.0, 0.1651, 0.4125, 0.162, 1.0, 0.1651, 0.4125, 0.162, 1.0, 0.1651, 0.4125, 0.162, 1.0, 0.1651, 0.4125, 0.162, 1.0, 0.1651, 0.4125, 0.162, 1.0, 0.1651, 0.4125, 0.162, 1.0, 0.1651, 0.4125, 0.162, 1.0, 0.1651, 0.4125, 0.162, 1.0, 0.1651, 0.4125, 0.162, 1.0, 0.1651, 0.4125, 0.162, 1.0, 0.1651, 0.4125, 0.162, 1.0, 0.1651, 0.4125, 0.162, 1.0, 0.1651, 0.4125, 0.162, 1.0, 0.1651, 0.4125, 0.162, 1.0, 0.1651, 0.4125, 0.162, 1.0, 0.1651, 0.4125, 0.162, 1.0, 0.1651, 0.4125, 0.162, 1.0, 0.1651, 0.4125, 0.162, 1.0, 0.1651, 0.4125, 0.162, 1.0, 0.1651, 0.4125, 0.162, 1.0, 0.1651, 0.4125, 0.162, 1.0, 0.1651, 0.4125, 0.162, 1.0, 0.1651, 0.4125, 0.162, 1.0, 0.1651, 0.4125, 0.162, 1.0, 0.1651, 0.4125, 0.162, 1.0, 0.1651, 0.4125, 0.162, 1.0, 0.1651, 0.4125, 0.162, 1.0, 0.1651, 0.4125, 0.162, 1.0, 0.1651, 0.4125, 0.162, 1.0, 0.1651, 0.4125, 0.162, 1.0, 0.1651, 0.4125, 0.162, 1.0, 0.1651, 0.4125, 0.162, 1.0, 0.1651, 0.4125, 0.162, 1.0, 0.1651, 0.4125, 0.162, 1.0, 0.1651, 0.4125, 0.162, 1.0, 0.1651, 0.4125, 0.162, 1.0, 0.1651, 0.4125, 0.162, 1.0, 0.1651, 0.4125, 0.162, 1.0, 0.1651, 0.4125, 0.162, 1.0, 0.1651, 0.4125, 0.162, 1.0, 0.1651, 0.4125, 0.162, 1.0, 0.1651, 0.4125, 0.162, 1.0, 0.1651, 0.4125, 0.162, 1.0, 0.1651, 0.4125, 0.162, 1.0, 0.1651, 0.4125, 0.162, 1.0, 0.1651, 0.4125, 0.162, 1.0, 0.1651, 0.4125, 0.162, 1.0, 0.1651, 0.4125, 0.162, 1.0, 0.1651, 0.4125, 0.162, 1.0, 0.1119, 0.4125, 0.1329, 1.0, 0.1119, 0.4125, 0.1329, 1.0, 0.1119, 0.4125, 0.1329, 1.0, 0.1119, 0.4125, 0.1329, 1.0, 0.1119, 0.4125, 0.1329, 1.0, 0.1119, 0.4125, 0.1329, 1.0, 0.1119, 0.4125, 0.1329, 1.0, 0.1119, 0.4125, 0.1329, 1.0, 0.1119, 0.4125, 0.1329, 1.0, 0.1119, 0.4125, 0.1329, 1.0, 0.1119, 0.4125, 0.1329, 1.0, 0.1119, 0.4125, 0.1329, 1.0, 0.1119, 0.4125, 0.1329, 1.0, 0.1119, 0.4125, 0.1329, 1.0, 0.1119, 0.4125, 0.1329, 1.0, 0.1119, 0.4125, 0.1329, 1.0, 0.1119, 0.4125, 0.1329, 1.0, 0.1119, 0.4125, 0.1329, 1.0, 0.1119, 0.4125, 0.1329, 1.0, 0.1119, 0.4125, 0.1329, 1.0, 0.1119, 0.4125, 0.1329, 1.0, 0.1119, 0.4125, 0.1329, 1.0, 0.1119, 0.4125, 0.1329, 1.0, 0.1119, 0.4125, 0.1329, 1.0, 0.1119, 0.4125, 0.1329, 1.0, 0.1119, 0.4125, 0.1329, 1.0, 0.1119, 0.4125, 0.1329, 1.0, 0.1119, 0.4125, 0.1329, 1.0, 0.1119, 0.4125, 0.1329, 1.0, 0.1119, 0.4125, 0.1329, 1.0, 0.1119, 0.4125, 0.1329, 1.0, 0.1119, 0.4125, 0.1329, 1.0, 0.1119, 0.4125, 0.1329, 1.0, 0.1119, 0.4125, 0.1329, 1.0, 0.1119, 0.4125, 0.1329, 1.0, 0.1119, 0.4125, 0.1329, 1.0, 0.1119, 0.4125, 0.1329, 1.0, 0.1119, 0.4125, 0.1329, 1.0, 0.1119, 0.4125, 0.1329, 1.0, 0.1119, 0.4125, 0.1329, 1.0, 0.1119, 0.4125, 0.1329, 1.0, 0.1119, 0.4125, 0.1329, 1.0, 0.1119, 0.4125, 0.1329, 1.0, 0.1119, 0.4125, 0.1329, 1.0, 0.1119, 0.4125, 0.1329, 1.0, 0.1119, 0.4125, 0.1329, 1.0, 0.1119, 0.4125, 0.1329, 1.0, 0.1119, 0.4125, 0.1329, 1.0, 0.1119, 0.4125, 0.1329, 1.0, 0.1119, 0.4125, 0.1329, 1.0, 0.1119, 0.4125, 0.1329, 1.0, 0.1119, 0.4125, 0.1329, 1.0, 0.1119, 0.4125, 0.1329, 1.0, 0.1119, 0.4125, 0.1329, 1.0, 0.1119, 0.4125, 0.1329, 1.0, 0.1119, 0.4125, 0.1329, 1.0, 0.1119, 0.4125, 0.1329, 1.0, 0.1119, 0.4125, 0.1329, 1.0, 0.1119, 0.4125, 0.1329, 1.0, 0.1119, 0.4125, 0.1329, 1.0, 0.1119, 0.4125, 0.1329, 1.0, 0.1119, 0.4125, 0.1329, 1.0, 0.1119, 0.4125, 0.1329, 1.0, 0.1119, 0.4125, 0.1329, 1.0, 0.1119, 0.4125, 0.1329, 1.0, 0.1119, 0.4125, 0.1329, 1.0, 0.1119, 0.4125, 0.1329, 1.0, 0.1119, 0.4125, 0.1329, 1.0, 0.1119, 0.4125, 0.1329, 1.0, 0.1119, 0.4125, 0.1329, 1.0, 0.1119, 0.4125, 0.1329, 1.0, 0.1119, 0.4125, 0.1329, 1.0, 0.1119, 0.4125, 0.1329, 1.0, 0.1119, 0.4125, 0.1329, 1.0, 0.1119, 0.4125, 0.1329, 1.0, 0.1119, 0.4125, 0.1329, 1.0, 0.1119, 0.4125, 0.1329, 1.0, 0.1119, 0.4125, 0.1329, 1.0, 0.1119, 0.4125, 0.1329, 1.0, 0.1119, 0.4125, 0.1329, 1.0, 0.1119, 0.4125, 0.1329, 1.0, 0.1119, 0.4125, 0.1329, 1.0, 0.1119, 0.4125, 0.1329, 1.0, 0.1119, 0.4125, 0.1329, 1.0, 0.3278, 0.5972, 0.2423, 1.0, 0.3278, 0.5972, 0.2423, 1.0, 0.3278, 0.5972, 0.2423, 1.0, 0.3278, 0.5972, 0.2423, 1.0, 0.3278, 0.5972, 0.2423, 1.0, 0.3278, 0.5972, 0.2423, 1.0, 0.3278, 0.5972, 0.2423, 1.0, 0.3278, 0.5972, 0.2423, 1.0, 0.3278, 0.5972, 0.2423, 1.0, 0.3278, 0.5972, 0.2423, 1.0, 0.3278, 0.5972, 0.2423, 1.0, 0.3278, 0.5972, 0.2423, 1.0, 0.3278, 0.5972, 0.2423, 1.0, 0.3278, 0.5972, 0.2423, 1.0, 0.3278, 0.5972, 0.2423, 1.0, 0.3278, 0.5972, 0.2423, 1.0, 0.3278, 0.5972, 0.2423, 1.0, 0.3278, 0.5972, 0.2423, 1.0, 0.3278, 0.5972, 0.2423, 1.0, 0.3278, 0.5972, 0.2423, 1.0, 0.3278, 0.5972, 0.2423, 1.0, 0.3278, 0.5972, 0.2423, 1.0, 0.3278, 0.5972, 0.2423, 1.0, 0.3278, 0.5972, 0.2423, 1.0, 0.3278, 0.5972, 0.2423, 1.0, 0.3278, 0.5972, 0.2423, 1.0, 0.3278, 0.5972, 0.2423, 1.0, 0.3278, 0.5972, 0.2423, 1.0, 0.3278, 0.5972, 0.2423, 1.0, 0.3278, 0.5972, 0.2423, 1.0, 0.3278, 0.5972, 0.2423, 1.0, 0.3278, 0.5972, 0.2423, 1.0, 0.3278, 0.5972, 0.2423, 1.0, 0.3278, 0.5972, 0.2423, 1.0, 0.3278, 0.5972, 0.2423, 1.0, 0.3278, 0.5972, 0.2423, 1.0, 0.3278, 0.5972, 0.2423, 1.0, 0.3278, 0.5972, 0.2423, 1.0, 0.3278, 0.5972, 0.2423, 1.0, 0.3278, 0.5972, 0.2423, 1.0, 0.3278, 0.5972, 0.2423, 1.0, 0.3278, 0.5972, 0.2423, 1.0, 0.3278, 0.5972, 0.2423, 1.0, 0.3278, 0.5972, 0.2423, 1.0, 0.3278, 0.5972, 0.2423, 1.0, 0.3278, 0.5972, 0.2423, 1.0, 0.3278, 0.5972, 0.2423, 1.0, 0.3278, 0.5972, 0.2423, 1.0, 0.3278, 0.5972, 0.2423, 1.0, 0.3278, 0.5972, 0.2423, 1.0, 0.3278, 0.5972, 0.2423, 1.0, 0.3278, 0.5972, 0.2423, 1.0, 0.3278, 0.5972, 0.2423, 1.0, 0.3278, 0.5972, 0.2423, 1.0, 0.3278, 0.5972, 0.2423, 1.0, 0.3278, 0.5972, 0.2423, 1.0, 0.3278, 0.5972, 0.2423, 1.0, 0.3278, 0.5972, 0.2423, 1.0, 0.3278, 0.5972, 0.2423, 1.0, 0.3278, 0.5972, 0.2423, 1.0, 0.3278, 0.5972, 0.2423, 1.0, 0.3278, 0.5972, 0.2423, 1.0, 0.3278, 0.5972, 0.2423, 1.0, 0.3278, 0.5972, 0.2423, 1.0, 0.3278, 0.5972, 0.2423, 1.0, 0.3278, 0.5972, 0.2423, 1.0, 0.3278, 0.5972, 0.2423, 1.0, 0.3278, 0.5972, 0.2423, 1.0, 0.3278, 0.5972, 0.2423, 1.0, 0.3278, 0.5972, 0.2423, 1.0, 0.3278, 0.5972, 0.2423, 1.0, 0.3278, 0.5972, 0.2423, 1.0, 0.1651, 0.4125, 0.162, 1.0, 0.1651, 0.4125, 0.162, 1.0, 0.1651, 0.4125, 0.162, 1.0, 0.1651, 0.4125, 0.162, 1.0, 0.1651, 0.4125, 0.162, 1.0, 0.1651, 0.4125, 0.162, 1.0, 0.1651, 0.4125, 0.162, 1.0, 0.1651, 0.4125, 0.162, 1.0, 0.1651, 0.4125, 0.162, 1.0, 0.1651, 0.4125, 0.162, 1.0, 0.1651, 0.4125, 0.162, 1.0, 0.1651, 0.4125, 0.162, 1.0, 0.1651, 0.4125, 0.162, 1.0, 0.1651, 0.4125, 0.162, 1.0, 0.1651, 0.4125, 0.162, 1.0, 0.1651, 0.4125, 0.162, 1.0, 0.1651, 0.4125, 0.162, 1.0, 0.1651, 0.4125, 0.162, 1.0, 0.1651, 0.4125, 0.162, 1.0, 0.1651, 0.4125, 0.162, 1.0, 0.1651, 0.4125, 0.162, 1.0, 0.1651, 0.4125, 0.162, 1.0, 0.1651, 0.4125, 0.162, 1.0, 0.1651, 0.4125, 0.162, 1.0, 0.1651, 0.4125, 0.162, 1.0, 0.1651, 0.4125, 0.162, 1.0, 0.1651, 0.4125, 0.162, 1.0, 0.1651, 0.4125, 0.162, 1.0, 0.1651, 0.4125, 0.162, 1.0, 0.1651, 0.4125, 0.162, 1.0, 0.1651, 0.4125, 0.162, 1.0, 0.1651, 0.4125, 0.162, 1.0, 0.1651, 0.4125, 0.162, 1.0, 0.1651, 0.4125, 0.162, 1.0, 0.1651, 0.4125, 0.162, 1.0, 0.1651, 0.4125, 0.162, 1.0, 0.1651, 0.4125, 0.162, 1.0, 0.1651, 0.4125, 0.162, 1.0, 0.1651, 0.4125, 0.162, 1.0, 0.1651, 0.4125, 0.162, 1.0, 0.1651, 0.4125, 0.162, 1.0, 0.1651, 0.4125, 0.162, 1.0, 0.1651, 0.4125, 0.162, 1.0, 0.1651, 0.4125, 0.162, 1.0, 0.1651, 0.4125, 0.162, 1.0, 0.1651, 0.4125, 0.162, 1.0, 0.1651, 0.4125, 0.162, 1.0, 0.1651, 0.4125, 0.162, 1.0, 0.1651, 0.4125, 0.162, 1.0, 0.1651, 0.4125, 0.162, 1.0, 0.1651, 0.4125, 0.162, 1.0, 0.1651, 0.4125, 0.162, 1.0, 0.1651, 0.4125, 0.162, 1.0, 0.1651, 0.4125, 0.162, 1.0, 0.1651, 0.4125, 0.162, 1.0, 0.1651, 0.4125, 0.162, 1.0, 0.1651, 0.4125, 0.162, 1.0, 0.1651, 0.4125, 0.162, 1.0, 0.1651, 0.4125, 0.162, 1.0, 0.1651, 0.4125, 0.162, 1.0, 0.1651, 0.4125, 0.162, 1.0, 0.1651, 0.4125, 0.162, 1.0, 0.1651, 0.4125, 0.162, 1.0, 0.1651, 0.4125, 0.162, 1.0, 0.1651, 0.4125, 0.162, 1.0, 0.1651, 0.4125, 0.162, 1.0, 0.1651, 0.4125, 0.162, 1.0, 0.1651, 0.4125, 0.162, 1.0, 0.1651, 0.4125, 0.162, 1.0, 0.1651, 0.4125, 0.162, 1.0])
me_goop.materials.append(mat_material)
me_goop.use_remesh_preserve_volume = False
me_goop.use_remesh_preserve_attributes = False
me_goop.use_mirror_vertex_groups = False
me_goop.use_paint_bone_selection = False
me_goop.use_paint_mask = True
me_goop.update()
me_circle_001 = bpy.data.meshes.new('Circle.001')
me_circle_001.from_pydata([(0.2585, -0.2345, -0.000166), (0.3968, 0.05887, -0.000166), (0.3342, 0.3083, -0.000166), (0.1313, 0.3342, -0.000166), (0.1441, -0.3421, -0.000166), (0.331, -0.1073, -0.000166), (0.3886, 0.1986, -0.000166), (0.2434, 0.356, -0.000166), (0.06565, 0.2823, -0.000166), (0.0, 0.1659, -0.000166), (0.0, -0.4437, -0.000166), (-0.2585, -0.2345, -0.000166), (-0.3968, 0.05887, -0.000166), (-0.3342, 0.3083, -0.000166), (-0.1313, 0.3342, -0.000166), (-0.1441, -0.3421, -0.000166), (-0.331, -0.1073, -0.000166), (-0.3886, 0.1986, -0.000166), (-0.2434, 0.356, -0.000166), (-0.06565, 0.2823, -0.000166), (0.1194, -0.3118, 0.05054), (0.0, -0.3961, 0.05054), (0.2958, -0.09044, 0.05054), (0.2275, -0.2102, 0.05054), (0.3502, 0.1884, 0.05054), (0.3574, 0.0652, 0.05054), (0.2374, 0.3151, 0.05054), (0.3049, 0.2796, 0.05054), (0.09583, 0.2565, 0.05054), (0.148, 0.2978, 0.05054), (0.0, 0.08651, 0.05054), (-0.1194, -0.3118, 0.05054), (-0.2958, -0.09044, 0.05054), (-0.2275, -0.2102, 0.05054), (-0.3502, 0.1884, 0.05054), (-0.3574, 0.0652, 0.05054), (-0.2374, 0.3151, 0.05054), (-0.3049, 0.2796, 0.05054), (-0.09583, 0.2565, 0.05054), (-0.148, 0.2978, 0.05054)], [], [(20, 23, 22, 25, 24, 27, 26, 29, 28, 30, 21), (31, 21, 30, 38, 39, 36, 37, 34, 35, 32, 33), (20, 21, 10, 4), (22, 23, 0, 5), (24, 25, 1, 6), (26, 27, 2, 7), (28, 29, 3, 8), (23, 20, 4, 0), (25, 22, 5, 1), (27, 24, 6, 2), (29, 26, 7, 3), (30, 28, 8, 9), (21, 31, 15, 10), (33, 32, 16, 11), (35, 34, 17, 12), (37, 36, 18, 13), (39, 38, 19, 14), (31, 33, 11, 15), (32, 35, 12, 16), (34, 37, 13, 17), (36, 39, 14, 18), (38, 30, 9, 19)])
me_circle_001.polygons.foreach_set('use_smooth', [True] * 22)
_ca = me_circle_001.color_attributes.new('Col', 'BYTE_COLOR', 'CORNER')
_ca.data.foreach_set('color', [1.0, 0.2462, 0.2423, 1.0, 1.0, 0.2462, 0.2423, 1.0, 1.0, 0.2462, 0.2423, 1.0, 1.0, 0.2462, 0.2423, 1.0, 1.0, 0.2462, 0.2423, 1.0, 1.0, 0.2462, 0.2423, 1.0, 1.0, 0.2462, 0.2423, 1.0, 1.0, 0.2462, 0.2423, 1.0, 1.0, 0.2462, 0.2423, 1.0, 1.0, 0.2462, 0.2423, 1.0, 1.0, 0.2462, 0.2423, 1.0, 1.0, 0.2462, 0.2423, 1.0, 1.0, 0.2462, 0.2423, 1.0, 1.0, 0.2462, 0.2423, 1.0, 1.0, 0.2462, 0.2423, 1.0, 1.0, 0.2462, 0.2423, 1.0, 1.0, 0.2462, 0.2423, 1.0, 1.0, 0.2462, 0.2423, 1.0, 1.0, 0.2462, 0.2423, 1.0, 1.0, 0.2462, 0.2423, 1.0, 1.0, 0.2462, 0.2423, 1.0, 1.0, 0.2462, 0.2423, 1.0, 1.0, 0.2462, 0.2423, 1.0, 1.0, 0.2462, 0.2423, 1.0, 1.0, 0.2462, 0.2423, 1.0, 1.0, 0.2462, 0.2423, 1.0, 1.0, 0.2462, 0.2423, 1.0, 1.0, 0.2462, 0.2423, 1.0, 1.0, 0.2462, 0.2423, 1.0, 1.0, 0.2462, 0.2423, 1.0, 1.0, 0.2462, 0.2423, 1.0, 1.0, 0.2462, 0.2423, 1.0, 1.0, 0.2462, 0.2423, 1.0, 1.0, 0.2462, 0.2423, 1.0, 1.0, 0.2462, 0.2423, 1.0, 1.0, 0.2462, 0.2423, 1.0, 1.0, 0.2462, 0.2423, 1.0, 1.0, 0.2462, 0.2423, 1.0, 1.0, 0.2462, 0.2423, 1.0, 1.0, 0.2462, 0.2423, 1.0, 1.0, 0.2462, 0.2423, 1.0, 1.0, 0.2462, 0.2423, 1.0, 1.0, 0.2462, 0.2423, 1.0, 1.0, 0.2462, 0.2423, 1.0, 1.0, 0.2462, 0.2423, 1.0, 1.0, 0.2462, 0.2423, 1.0, 1.0, 0.2462, 0.2423, 1.0, 1.0, 0.2462, 0.2423, 1.0, 1.0, 0.2462, 0.2423, 1.0, 1.0, 0.2462, 0.2423, 1.0, 1.0, 0.2462, 0.2423, 1.0, 1.0, 0.2462, 0.2423, 1.0, 1.0, 0.2462, 0.2423, 1.0, 1.0, 0.2462, 0.2423, 1.0, 1.0, 0.2462, 0.2423, 1.0, 1.0, 0.2462, 0.2423, 1.0, 1.0, 0.2462, 0.2423, 1.0, 1.0, 0.2462, 0.2423, 1.0, 1.0, 0.2462, 0.2423, 1.0, 1.0, 0.2462, 0.2423, 1.0, 1.0, 0.2462, 0.2423, 1.0, 1.0, 0.2462, 0.2423, 1.0, 1.0, 0.2462, 0.2423, 1.0, 1.0, 0.2462, 0.2423, 1.0, 1.0, 0.2462, 0.2423, 1.0, 1.0, 0.2462, 0.2423, 1.0, 1.0, 0.2462, 0.2423, 1.0, 1.0, 0.2462, 0.2423, 1.0, 1.0, 0.2462, 0.2423, 1.0, 1.0, 0.2462, 0.2423, 1.0, 1.0, 0.2462, 0.2423, 1.0, 1.0, 0.2462, 0.2423, 1.0, 1.0, 0.2462, 0.2423, 1.0, 1.0, 0.2462, 0.2423, 1.0, 1.0, 0.2462, 0.2423, 1.0, 1.0, 0.2462, 0.2423, 1.0, 1.0, 0.2462, 0.2423, 1.0, 1.0, 0.2462, 0.2423, 1.0, 1.0, 0.2462, 0.2423, 1.0, 1.0, 0.2462, 0.2423, 1.0, 1.0, 0.2462, 0.2423, 1.0, 1.0, 0.2462, 0.2423, 1.0, 1.0, 0.2462, 0.2423, 1.0, 1.0, 0.2462, 0.2423, 1.0, 1.0, 0.2462, 0.2423, 1.0, 1.0, 0.2462, 0.2423, 1.0, 1.0, 0.2462, 0.2423, 1.0, 1.0, 0.2462, 0.2423, 1.0, 1.0, 0.2462, 0.2423, 1.0, 1.0, 0.2462, 0.2423, 1.0, 1.0, 0.2462, 0.2423, 1.0, 1.0, 0.2462, 0.2423, 1.0, 1.0, 0.2462, 0.2423, 1.0, 1.0, 0.2462, 0.2423, 1.0, 1.0, 0.2462, 0.2423, 1.0, 1.0, 0.2462, 0.2423, 1.0, 1.0, 0.2462, 0.2423, 1.0, 1.0, 0.2462, 0.2423, 1.0, 1.0, 0.2462, 0.2423, 1.0, 1.0, 0.2462, 0.2423, 1.0, 1.0, 0.2462, 0.2423, 1.0, 1.0, 0.2462, 0.2423, 1.0])
me_circle_001.materials.append(mat_material)
me_circle_001.use_remesh_preserve_volume = False
me_circle_001.use_remesh_preserve_attributes = False
me_circle_001.use_mirror_vertex_groups = False
me_circle_001.update()
me_star = bpy.data.meshes.new('Star')
me_star.from_pydata([(-1.693e-08, 0.4318, 0.0), (-0.123, 0.1693, 0.0), (-0.4107, 0.1334, 0.0), (-0.199, -0.06467, 0.0), (-0.2538, -0.3494, 0.0), (-5.27e-09, -0.2093, 0.0), (0.2538, -0.3494, 0.0), (0.199, -0.06467, 0.0), (0.4107, 0.1334, 0.0), (0.123, 0.1693, 0.0), (-0.09784, 0.1347, 0.02135), (-2.314e-08, 0.3435, 0.02135), (-0.3267, 0.1061, 0.02135), (-0.1583, -0.05144, 0.02135), (-0.2019, -0.2779, 0.02135), (-1.037e-08, -0.1665, 0.02135), (0.2019, -0.2779, 0.02135), (0.1583, -0.05144, 0.02135), (0.3267, 0.1061, 0.02135), (0.09784, 0.1347, 0.02135)], [], [(10, 12, 13, 14, 15, 16, 17, 18, 19, 11), (10, 11, 0, 1), (12, 10, 1, 2), (13, 12, 2, 3), (14, 13, 3, 4), (15, 14, 4, 5), (16, 15, 5, 6), (17, 16, 6, 7), (18, 17, 7, 8), (19, 18, 8, 9), (11, 19, 9, 0)])
_ca = me_star.color_attributes.new('Col', 'BYTE_COLOR', 'CORNER')
_ca.data.foreach_set('color', [0.956, 1.0, 0.1559, 1.0, 0.956, 1.0, 0.1559, 1.0, 0.956, 1.0, 0.1559, 1.0, 0.956, 1.0, 0.1559, 1.0, 0.956, 1.0, 0.1559, 1.0, 0.956, 1.0, 0.1559, 1.0, 0.956, 1.0, 0.1559, 1.0, 0.956, 1.0, 0.1559, 1.0, 0.956, 1.0, 0.1559, 1.0, 0.956, 1.0, 0.1559, 1.0, 0.956, 1.0, 0.1559, 1.0, 0.956, 1.0, 0.1559, 1.0, 0.956, 1.0, 0.1559, 1.0, 0.956, 1.0, 0.1559, 1.0, 0.956, 1.0, 0.1559, 1.0, 0.956, 1.0, 0.1559, 1.0, 0.956, 1.0, 0.1559, 1.0, 0.956, 1.0, 0.1559, 1.0, 0.956, 1.0, 0.1559, 1.0, 0.956, 1.0, 0.1559, 1.0, 0.956, 1.0, 0.1559, 1.0, 0.956, 1.0, 0.1559, 1.0, 0.956, 1.0, 0.1559, 1.0, 0.956, 1.0, 0.1559, 1.0, 0.956, 1.0, 0.1559, 1.0, 0.956, 1.0, 0.1559, 1.0, 0.956, 1.0, 0.1559, 1.0, 0.956, 1.0, 0.1559, 1.0, 0.956, 1.0, 0.1559, 1.0, 0.956, 1.0, 0.1559, 1.0, 0.956, 1.0, 0.1559, 1.0, 0.956, 1.0, 0.1559, 1.0, 0.956, 1.0, 0.1559, 1.0, 0.956, 1.0, 0.1559, 1.0, 0.956, 1.0, 0.1559, 1.0, 0.956, 1.0, 0.1559, 1.0, 0.956, 1.0, 0.1559, 1.0, 0.956, 1.0, 0.1559, 1.0, 0.956, 1.0, 0.1559, 1.0, 0.956, 1.0, 0.1559, 1.0, 0.956, 1.0, 0.1559, 1.0, 0.956, 1.0, 0.1559, 1.0, 0.956, 1.0, 0.1559, 1.0, 0.956, 1.0, 0.1559, 1.0, 0.956, 1.0, 0.1559, 1.0, 0.956, 1.0, 0.1559, 1.0, 0.956, 1.0, 0.1559, 1.0, 0.956, 1.0, 0.1559, 1.0, 0.956, 1.0, 0.1559, 1.0, 0.956, 1.0, 0.1559, 1.0])
me_star.materials.append(mat_material)
me_star.use_remesh_preserve_volume = False
me_star.use_remesh_preserve_attributes = False
me_star.use_mirror_vertex_groups = False
me_star.update()
me_circle = bpy.data.meshes.new('Circle')
me_circle.from_pydata([(-3.53e-08, 0.3926, 0.0), (-0.1213, 0.3734, 0.0), (-0.2308, 0.3177, 0.0), (-0.3177, 0.2308, 0.0), (-0.3734, 0.1213, 0.0), (-0.3926, 1.602e-07, 0.0), (-0.3734, -0.1213, 0.0), (-0.3177, -0.2308, 0.0), (-0.2308, -0.3177, 0.0), (-0.1213, -0.3734, 0.0), (9.264e-08, -0.3926, 0.0), (0.1213, -0.3734, 0.0), (0.2308, -0.3177, 0.0), (0.3177, -0.2308, 0.0), (0.3734, -0.1213, 0.0), (0.3926, 5.565e-07, 0.0), (0.3734, 0.1213, 0.0), (0.3177, 0.2308, 0.0), (0.2308, 0.3177, 0.0), (0.1213, 0.3734, 0.0), (-3.53e-08, 0.3926, 0.5), (-0.1213, 0.3734, 0.5), (-0.2308, 0.3177, 0.5), (-0.3177, 0.2308, 0.5), (-0.3734, 0.1213, 0.5), (-0.3926, 1.602e-07, 0.5), (-0.3734, -0.1213, 0.5), (-0.3177, -0.2308, 0.5), (-0.2308, -0.3177, 0.5), (-0.1213, -0.3734, 0.5), (9.264e-08, -0.3926, 0.5), (0.1213, -0.3734, 0.5), (0.2308, -0.3177, 0.5), (0.3177, -0.2308, 0.5), (0.3734, -0.1213, 0.5), (0.3926, 5.565e-07, 0.5), (0.3734, 0.1213, 0.5), (0.3177, 0.2308, 0.5), (0.2308, 0.3177, 0.5), (0.1213, 0.3734, 0.5)], [], [(11, 31, 30, 10), (4, 24, 23, 3), (19, 39, 38, 18), (12, 32, 31, 11), (5, 25, 24, 4), (0, 20, 39, 19), (13, 33, 32, 12), (6, 26, 25, 5), (14, 34, 33, 13), (7, 27, 26, 6), (15, 35, 34, 14), (8, 28, 27, 7), (1, 21, 20, 0), (16, 36, 35, 15), (9, 29, 28, 8), (2, 22, 21, 1), (17, 37, 36, 16), (10, 30, 29, 9), (3, 23, 22, 2), (18, 38, 37, 17), (21, 22, 23, 24, 25, 26, 27, 28, 29, 30, 31, 32, 33, 34, 35, 36, 37, 38, 39, 20)])
me_circle.polygons.foreach_set('use_smooth', [True] * 21)
_ca = me_circle.color_attributes.new('Col', 'BYTE_COLOR', 'CORNER')
_ca.data.foreach_set('color', [0.8148, 0.4179, 0.7305, 1.0, 0.8148, 0.4179, 0.7305, 1.0, 0.8148, 0.4179, 0.7305, 1.0, 0.8148, 0.4179, 0.7305, 1.0, 0.8148, 0.4179, 0.7305, 1.0, 0.8148, 0.4179, 0.7305, 1.0, 0.8148, 0.4179, 0.7305, 1.0, 0.8148, 0.4179, 0.7305, 1.0, 0.8148, 0.4179, 0.7305, 1.0, 0.8148, 0.4179, 0.7305, 1.0, 0.8148, 0.4179, 0.7305, 1.0, 0.8148, 0.4179, 0.7305, 1.0, 0.8148, 0.4179, 0.7305, 1.0, 0.8148, 0.4179, 0.7305, 1.0, 0.8148, 0.4179, 0.7305, 1.0, 0.8148, 0.4179, 0.7305, 1.0, 0.8148, 0.4179, 0.7305, 1.0, 0.8148, 0.4179, 0.7305, 1.0, 0.8148, 0.4179, 0.7305, 1.0, 0.8148, 0.4179, 0.7305, 1.0, 0.8148, 0.4179, 0.7305, 1.0, 0.8148, 0.4179, 0.7305, 1.0, 0.8148, 0.4179, 0.7305, 1.0, 0.8148, 0.4179, 0.7305, 1.0, 0.8148, 0.4179, 0.7305, 1.0, 0.8148, 0.4179, 0.7305, 1.0, 0.8148, 0.4179, 0.7305, 1.0, 0.8148, 0.4179, 0.7305, 1.0, 0.8148, 0.4179, 0.7305, 1.0, 0.8148, 0.4179, 0.7305, 1.0, 0.8148, 0.4179, 0.7305, 1.0, 0.8148, 0.4179, 0.7305, 1.0, 0.8148, 0.4179, 0.7305, 1.0, 0.8148, 0.4179, 0.7305, 1.0, 0.8148, 0.4179, 0.7305, 1.0, 0.8148, 0.4179, 0.7305, 1.0, 0.8148, 0.4179, 0.7305, 1.0, 0.8148, 0.4179, 0.7305, 1.0, 0.8148, 0.4179, 0.7305, 1.0, 0.8148, 0.4179, 0.7305, 1.0, 0.8148, 0.4179, 0.7305, 1.0, 0.8148, 0.4179, 0.7305, 1.0, 0.8148, 0.4179, 0.7305, 1.0, 0.8148, 0.4179, 0.7305, 1.0, 0.8148, 0.4179, 0.7305, 1.0, 0.8148, 0.4179, 0.7305, 1.0, 0.8148, 0.4179, 0.7305, 1.0, 0.8148, 0.4179, 0.7305, 1.0, 0.8148, 0.4179, 0.7305, 1.0, 0.8148, 0.4179, 0.7305, 1.0, 0.8148, 0.4179, 0.7305, 1.0, 0.8148, 0.4179, 0.7305, 1.0, 0.8148, 0.4179, 0.7305, 1.0, 0.8148, 0.4179, 0.7305, 1.0, 0.8148, 0.4179, 0.7305, 1.0, 0.8148, 0.4179, 0.7305, 1.0, 0.8148, 0.4179, 0.7305, 1.0, 0.8148, 0.4179, 0.7305, 1.0, 0.8148, 0.4179, 0.7305, 1.0, 0.8148, 0.4179, 0.7305, 1.0, 0.8148, 0.4179, 0.7305, 1.0, 0.8148, 0.4179, 0.7305, 1.0, 0.8148, 0.4179, 0.7305, 1.0, 0.8148, 0.4179, 0.7305, 1.0, 0.8148, 0.4179, 0.7305, 1.0, 0.8148, 0.4179, 0.7305, 1.0, 0.8148, 0.4179, 0.7305, 1.0, 0.8148, 0.4179, 0.7305, 1.0, 0.8148, 0.4179, 0.7305, 1.0, 0.8148, 0.4179, 0.7305, 1.0, 0.8148, 0.4179, 0.7305, 1.0, 0.8148, 0.4179, 0.7305, 1.0, 0.8148, 0.4179, 0.7305, 1.0, 0.8148, 0.4179, 0.7305, 1.0, 0.8148, 0.4179, 0.7305, 1.0, 0.8148, 0.4179, 0.7305, 1.0, 0.8148, 0.4179, 0.7305, 1.0, 0.8148, 0.4179, 0.7305, 1.0, 0.8148, 0.4179, 0.7305, 1.0, 0.8148, 0.4179, 0.7305, 1.0, 0.8148, 0.4179, 0.7305, 1.0, 0.8148, 0.4179, 0.7305, 1.0, 0.8148, 0.4179, 0.7305, 1.0, 0.8148, 0.4179, 0.7305, 1.0, 0.8148, 0.4179, 0.7305, 1.0, 0.8148, 0.4179, 0.7305, 1.0, 0.8148, 0.4179, 0.7305, 1.0, 0.8148, 0.4179, 0.7305, 1.0, 0.8148, 0.4179, 0.7305, 1.0, 0.8148, 0.4179, 0.7305, 1.0, 0.8148, 0.4179, 0.7305, 1.0, 0.8148, 0.4179, 0.7305, 1.0, 0.8148, 0.4179, 0.7305, 1.0, 0.8148, 0.4179, 0.7305, 1.0, 0.8148, 0.4179, 0.7305, 1.0, 0.8148, 0.4179, 0.7305, 1.0, 0.8148, 0.4179, 0.7305, 1.0, 0.8148, 0.4179, 0.7305, 1.0, 0.8148, 0.4179, 0.7305, 1.0, 0.8148, 0.4179, 0.7305, 1.0])
me_circle.materials.append(mat_material)
me_circle.use_remesh_preserve_volume = False
me_circle.use_remesh_preserve_attributes = False
me_circle.use_mirror_vertex_groups = False
me_circle.update()
me_cube_001 = bpy.data.meshes.new('Cube.001')
me_cube_001.from_pydata([(0.5, 0.5, -0.01751), (0.5, -0.5, -0.01751), (-0.5, -0.5, -0.01751), (-0.5, 0.5, -0.01751), (0.5, 0.5, 0.98), (0.5, -0.5, 0.98), (-0.5, 0.5, 0.98), (-0.5, -0.5, 0.98), (-0.2738, -0.4976, 0.9825), (-0.4976, -0.2738, 0.9825), (-0.1619, -0.4809, 1.0), (-0.4809, -0.1619, 1.0), (-0.419, -0.4809, 1.0), (-0.4809, -0.419, 1.0), (-0.4918, -0.4918, 0.9886), (0.2405, -0.4976, 0.9825), (-0.4976, 0.2405, 0.9825), (0.09525, -0.4809, 1.0), (-0.4809, 0.09525, 1.0), (-0.01664, -0.4976, 0.9825), (-0.4976, -0.01664, 0.9825), (-0.3524, 0.4809, 1.0), (0.4809, -0.3524, 1.0), (-0.4976, 0.4976, 0.9825), (0.4976, -0.4976, 0.9825), (0.3524, -0.4809, 1.0), (-0.4809, 0.3524, 1.0), (0.01664, 0.4976, 0.9825), (0.4976, 0.01664, 0.9825), (-0.09525, 0.4809, 1.0), (0.4809, -0.09525, 1.0), (-0.2405, 0.4976, 0.9825), (0.4976, -0.2405, 0.9825), (0.419, 0.4809, 1.0), (0.4809, 0.419, 1.0), (0.2738, 0.4976, 0.9825), (0.4976, 0.2738, 0.9825), (0.1619, 0.4809, 1.0), (0.4809, 0.1619, 1.0), (0.4918, 0.4918, 0.9886)], [], [(14, 12, 13), (8, 9, 13, 12), (2, 1, 5, 7), (1, 0, 4, 5), (3, 2, 7, 6), (0, 3, 6, 4), (23, 21, 31, 29, 27, 37, 35, 33, 39, 4, 6), (8, 10, 11, 9), (39, 34, 36, 38, 28, 30, 32, 22, 24, 5, 4), (14, 13, 9, 11, 20, 18, 16, 26, 23, 6, 7), (24, 25, 15, 17, 19, 10, 8, 12, 14, 7, 5), (11, 10, 19, 20), (18, 20, 19, 17), (15, 16, 18, 17), (15, 25, 26, 16), (24, 23, 26, 25), (21, 23, 24, 22), (21, 22, 32, 31), (29, 31, 32, 30), (29, 30, 28, 27), (37, 27, 28, 38), (35, 37, 38, 36), (34, 33, 35, 36), (34, 39, 33)])
_ca = me_cube_001.color_attributes.new('Col', 'BYTE_COLOR', 'CORNER')
_ca.data.foreach_set('color', [0.05781, 0.05781, 0.05781, 1.0, 0.05781, 0.05781, 0.05781, 1.0, 0.05781, 0.05781, 0.05781, 1.0, 0.09759, 0.09759, 0.09759, 1.0, 0.09759, 0.09759, 0.09759, 1.0, 0.09759, 0.09759, 0.09759, 1.0, 0.09759, 0.09759, 0.09759, 1.0, 0.05781, 0.05781, 0.05781, 1.0, 0.05781, 0.05781, 0.05781, 1.0, 0.05781, 0.05781, 0.05781, 1.0, 0.05781, 0.05781, 0.05781, 1.0, 0.05781, 0.05781, 0.05781, 1.0, 0.05781, 0.05781, 0.05781, 1.0, 0.05781, 0.05781, 0.05781, 1.0, 0.05781, 0.05781, 0.05781, 1.0, 0.05781, 0.05781, 0.05781, 1.0, 0.05781, 0.05781, 0.05781, 1.0, 0.05781, 0.05781, 0.05781, 1.0, 0.05781, 0.05781, 0.05781, 1.0, 0.05781, 0.05781, 0.05781, 1.0, 0.05781, 0.05781, 0.05781, 1.0, 0.05781, 0.05781, 0.05781, 1.0, 0.05781, 0.05781, 0.05781, 1.0, 0.09759, 0.09759, 0.09759, 1.0, 0.09759, 0.09759, 0.09759, 1.0, 0.09759, 0.09759, 0.09759, 1.0, 0.09759, 0.09759, 0.09759, 1.0, 0.09759, 0.09759, 0.09759, 1.0, 0.09759, 0.09759, 0.09759, 1.0, 0.09759, 0.09759, 0.09759, 1.0, 0.09759, 0.09759, 0.09759, 1.0, 0.09759, 0.09759, 0.09759, 1.0, 0.09759, 0.09759, 0.09759, 1.0, 0.09759, 0.09759, 0.09759, 1.0, 0.05781, 0.05781, 0.05781, 1.0, 0.05781, 0.05781, 0.05781, 1.0, 0.05781, 0.05781, 0.05781, 1.0, 0.05781, 0.05781, 0.05781, 1.0, 0.09759, 0.09759, 0.09759, 1.0, 0.09759, 0.09759, 0.09759, 1.0, 0.09759, 0.09759, 0.09759, 1.0, 0.09759, 0.09759, 0.09759, 1.0, 0.09759, 0.09759, 0.09759, 1.0, 0.09759, 0.09759, 0.09759, 1.0, 0.09759, 0.09759, 0.09759, 1.0, 0.09759, 0.09759, 0.09759, 1.0, 0.09759, 0.09759, 0.09759, 1.0, 0.09759, 0.09759, 0.09759, 1.0, 0.09759, 0.09759, 0.09759, 1.0, 0.09759, 0.09759, 0.09759, 1.0, 0.09759, 0.09759, 0.09759, 1.0, 0.09759, 0.09759, 0.09759, 1.0, 0.09759, 0.09759, 0.09759, 1.0, 0.09759, 0.09759, 0.09759, 1.0, 0.09759, 0.09759, 0.09759, 1.0, 0.09759, 0.09759, 0.09759, 1.0, 0.09759, 0.09759, 0.09759, 1.0, 0.09759, 0.09759, 0.09759, 1.0, 0.09759, 0.09759, 0.09759, 1.0, 0.09759, 0.09759, 0.09759, 1.0, 0.09759, 0.09759, 0.09759, 1.0, 0.09759, 0.09759, 0.09759, 1.0, 0.09759, 0.09759, 0.09759, 1.0, 0.09759, 0.09759, 0.09759, 1.0, 0.09759, 0.09759, 0.09759, 1.0, 0.09759, 0.09759, 0.09759, 1.0, 0.09759, 0.09759, 0.09759, 1.0, 0.09759, 0.09759, 0.09759, 1.0, 0.09759, 0.09759, 0.09759, 1.0, 0.09759, 0.09759, 0.09759, 1.0, 0.09759, 0.09759, 0.09759, 1.0, 0.09759, 0.09759, 0.09759, 1.0, 0.09759, 0.09759, 0.09759, 1.0, 0.09759, 0.09759, 0.09759, 1.0, 0.09759, 0.09759, 0.09759, 1.0, 0.05781, 0.05781, 0.05781, 1.0, 0.05781, 0.05781, 0.05781, 1.0, 0.05781, 0.05781, 0.05781, 1.0, 0.05781, 0.05781, 0.05781, 1.0, 0.09759, 0.09759, 0.09759, 1.0, 0.09759, 0.09759, 0.09759, 1.0, 0.09759, 0.09759, 0.09759, 1.0, 0.09759, 0.09759, 0.09759, 1.0, 0.05781, 0.05781, 0.05781, 1.0, 0.05781, 0.05781, 0.05781, 1.0, 0.05781, 0.05781, 0.05781, 1.0, 0.05781, 0.05781, 0.05781, 1.0, 0.09759, 0.09759, 0.09759, 1.0, 0.09759, 0.09759, 0.09759, 1.0, 0.09759, 0.09759, 0.09759, 1.0, 0.09759, 0.09759, 0.09759, 1.0, 0.05781, 0.05781, 0.05781, 1.0, 0.05781, 0.05781, 0.05781, 1.0, 0.05781, 0.05781, 0.05781, 1.0, 0.05781, 0.05781, 0.05781, 1.0, 0.09759, 0.09759, 0.09759, 1.0, 0.09759, 0.09759, 0.09759, 1.0, 0.09759, 0.09759, 0.09759, 1.0, 0.09759, 0.09759, 0.09759, 1.0, 0.05781, 0.05781, 0.05781, 1.0, 0.05781, 0.05781, 0.05781, 1.0, 0.05781, 0.05781, 0.05781, 1.0, 0.05781, 0.05781, 0.05781, 1.0, 0.09759, 0.09759, 0.09759, 1.0, 0.09759, 0.09759, 0.09759, 1.0, 0.09759, 0.09759, 0.09759, 1.0, 0.09759, 0.09759, 0.09759, 1.0, 0.05781, 0.05781, 0.05781, 1.0, 0.05781, 0.05781, 0.05781, 1.0, 0.05781, 0.05781, 0.05781, 1.0, 0.05781, 0.05781, 0.05781, 1.0, 0.09759, 0.09759, 0.09759, 1.0, 0.09759, 0.09759, 0.09759, 1.0, 0.09759, 0.09759, 0.09759, 1.0, 0.09759, 0.09759, 0.09759, 1.0, 0.05781, 0.05781, 0.05781, 1.0, 0.05781, 0.05781, 0.05781, 1.0, 0.05781, 0.05781, 0.05781, 1.0, 0.05781, 0.05781, 0.05781, 1.0, 0.09759, 0.09759, 0.09759, 1.0, 0.09759, 0.09759, 0.09759, 1.0, 0.09759, 0.09759, 0.09759, 1.0])
me_cube_001.materials.append(mat_material)
me_cube_001.use_remesh_preserve_volume = False
me_cube_001.use_remesh_preserve_attributes = False
me_cube_001.use_mirror_vertex_groups = False
me_cube_001.use_paint_bone_selection = False
me_cube_001.use_paint_mask = True
me_cube_001.update()
me_cube = bpy.data.meshes.new('Cube')
me_cube.from_pydata([(0.5, 0.5, -0.01751), (0.5, -0.5, -0.01751), (-0.5, -0.5, -0.01751), (-0.5, 0.5, -0.01751), (0.4809, 0.4809, 0.0), (0.4809, -0.4809, 0.0), (-0.4809, 0.4809, 0.0), (-0.4809, -0.4809, 0.0)], [], [(4, 6, 7, 5), (4, 5, 1, 0), (6, 4, 0, 3), (5, 7, 2, 1), (7, 6, 3, 2)])
_ca = me_cube.color_attributes.new('Col', 'BYTE_COLOR', 'CORNER')
_ca.data.foreach_set('color', [0.8148, 0.7605, 0.4179, 1.0, 0.8148, 0.7605, 0.4179, 1.0, 0.8148, 0.7605, 0.4179, 1.0, 0.8148, 0.7605, 0.4179, 1.0, 0.8148, 0.7605, 0.4179, 1.0, 0.8148, 0.7605, 0.4179, 1.0, 0.8148, 0.7605, 0.4179, 1.0, 0.8148, 0.7605, 0.4179, 1.0, 0.8148, 0.7605, 0.4179, 1.0, 0.8148, 0.7605, 0.4179, 1.0, 0.8148, 0.7605, 0.4179, 1.0, 0.8148, 0.7605, 0.4179, 1.0, 0.8148, 0.7605, 0.4179, 1.0, 0.8148, 0.7605, 0.4179, 1.0, 0.8148, 0.7605, 0.4179, 1.0, 0.8148, 0.7605, 0.4179, 1.0, 0.8148, 0.7605, 0.4179, 1.0, 0.8148, 0.7605, 0.4179, 1.0, 0.8148, 0.7605, 0.4179, 1.0, 0.8148, 0.7605, 0.4179, 1.0])
me_cube.materials.append(mat_material)
me_cube.use_remesh_preserve_volume = False
me_cube.use_remesh_preserve_attributes = False
me_cube.use_mirror_vertex_groups = False
me_cube.update()
me_plane = bpy.data.meshes.new('Plane')
me_plane.from_pydata([(-1.0, -1.0, 1.0), (1.0, -1.0, 1.0), (-1.0, 1.0, 1.0), (1.0, 1.0, 1.0), (-1.0, -1.0, 1.661), (1.0, -1.0, 1.661), (-1.0, 1.0, 1.661), (1.0, 1.0, 1.661), (-0.8182, -1.0, 1.0), (-0.6364, -1.0, 1.0), (-0.4545, -1.0, 1.0), (-0.2727, -1.0, 1.0), (-0.09091, -1.0, 1.0), (0.09091, -1.0, 1.0), (0.2727, -1.0, 1.0), (0.4545, -1.0, 1.0), (0.6364, -1.0, 1.0), (0.8182, -1.0, 1.0), (0.8182, 1.0, 1.0), (0.6364, 1.0, 1.0), (0.4545, 1.0, 1.0), (0.2727, 1.0, 1.0), (0.09091, 1.0, 1.0), (-0.09091, 1.0, 1.0), (-0.2727, 1.0, 1.0), (-0.4545, 1.0, 1.0), (-0.6364, 1.0, 1.0), (-0.8182, 1.0, 1.0), (0.9091, -1.0, 0.9825), (-0.9091, 1.0, 0.9825), (-0.9091, -1.0, 0.9825), (-0.7273, -1.0, 0.9825), (-0.5455, -1.0, 0.9825), (-0.3636, -1.0, 0.9825), (-0.1818, -1.0, 0.9825), (2.235e-08, -1.0, 0.9825), (0.1818, -1.0, 0.9825), (0.3636, -1.0, 0.9825), (0.5455, -1.0, 0.9825), (0.7273, -1.0, 0.9825), (0.9091, 1.0, 0.9825), (0.7273, 1.0, 0.9825), (0.5455, 1.0, 0.9825), (0.3636, 1.0, 0.9825), (0.1818, 1.0, 0.9825), (-2.235e-08, 1.0, 0.9825), (-0.1818, 1.0, 0.9825), (-0.3636, 1.0, 0.9825), (-0.5455, 1.0, 0.9825), (-0.7273, 1.0, 0.9825)], [], [(28, 40, 3, 1), (4, 5, 7, 6), (1, 3, 7, 5), (2, 0, 4, 6), (3, 40, 18, 41, 19, 42, 20, 43, 21, 44, 22, 45, 23, 46, 24, 47, 25, 48, 26, 49, 27, 29, 2, 6, 7), (0, 30, 8, 31, 9, 32, 10, 33, 11, 34, 12, 35, 13, 36, 14, 37, 15, 38, 16, 39, 17, 28, 1, 5, 4), (30, 29, 27, 8), (31, 49, 26, 9), (32, 48, 25, 10), (33, 47, 24, 11), (34, 46, 23, 12), (35, 45, 22, 13), (36, 44, 21, 14), (37, 43, 20, 15), (38, 42, 19, 16), (39, 41, 18, 17), (16, 19, 41, 39), (15, 20, 42, 38), (14, 21, 43, 37), (13, 22, 44, 36), (12, 23, 45, 35), (11, 24, 46, 34), (10, 25, 47, 33), (9, 26, 48, 32), (8, 27, 49, 31), (0, 2, 29, 30), (17, 18, 40, 28)])
me_plane.use_remesh_preserve_volume = False
me_plane.use_remesh_preserve_attributes = False
me_plane.use_mirror_vertex_groups = False
me_plane.update()

# ---- objects
ob_hemi = bpy.data.objects.new('Hemi', light_hemi)
ob_circle = bpy.data.objects.new('Circle', me_goop)
ob_goal = bpy.data.objects.new('Goal', me_circle_001)
ob_checkpoint = bpy.data.objects.new('Checkpoint', me_star)
ob_player = bpy.data.objects.new('Player', me_circle)
ob_wall = bpy.data.objects.new('Wall', me_cube_001)
ob_floor = bpy.data.objects.new('Floor', me_cube)
ob_plane = bpy.data.objects.new('Plane', me_plane)

# ---- transforms, parenting, visibility, modifiers, constraints
ob_hemi.location = (-0.2554, -0.1857, -1.528)
ob_hemi.rotation_euler = (0.2502, 0.04365, -0.2488)
ob_hemi.lineart.crease_threshold = 0.0
ob_circle.location = (0.0, 0.0, 0.0)
ob_circle.lineart.crease_threshold = 0.0
ob_goal.location = (1.0, 0.0, 0.0)
ob_goal.lineart.crease_threshold = 0.0
_m = ob_goal.modifiers.new('Auto Smooth', 'NODES')
_m.node_group = ng_auto_smooth
_gi = [s.identifier for s in ng_auto_smooth.interface.items_tree if s.item_type == 'SOCKET' and s.in_out == 'INPUT']
_m[_gi[1]] = 0.5341  # Angle
ob_checkpoint.location = (1.0, 1.0, 0.0)
ob_checkpoint.lineart.crease_threshold = 0.0
ob_player.location = (0.0, 1.0, 0.0)
ob_player.lineart.crease_threshold = 0.0
_m = ob_player.modifiers.new('Auto Smooth', 'NODES')
_m.node_group = ng_auto_smooth
_gi = [s.identifier for s in ng_auto_smooth.interface.items_tree if s.item_type == 'SOCKET' and s.in_out == 'INPUT']
_m[_gi[1]] = 0.5236  # Angle
ob_wall.location = (-1.0, 1.0, 0.0)
ob_wall.lock_rotations_4d = False
ob_wall.empty_display_type = 'ARROWS'
ob_wall.lineart.crease_threshold = 0.0
ob_floor.location = (-1.0, 0.0, 0.0)
ob_floor.lock_rotations_4d = False
ob_floor.empty_display_type = 'ARROWS'
ob_floor.lineart.crease_threshold = 0.0
ob_plane.location = (0.0, 0.0, 0.0)
ob_plane.rotation_euler = (0.0, -0.0, 0.7854)
ob_plane.lineart.crease_threshold = 0.0

# ---- collection membership
col_collection_1.objects.link(ob_hemi)
col_collection_1.objects.link(ob_circle)
col_collection_1.objects.link(ob_goal)
col_collection_1.objects.link(ob_checkpoint)
col_collection_1.objects.link(ob_player)
col_collection_1.objects.link(ob_wall)
col_collection_1.objects.link(ob_floor)
col_collection_2.objects.link(ob_plane)

# ---- scene / render settings (as saved in the file)
scene.frame_start = 1; scene.frame_end = 250; scene.frame_set(1)
scene.render.engine = 'BLENDER_EEVEE_NEXT'
scene.render.resolution_percentage = 50
scene.render.dither_intensity = 0.0
scene.cycles.use_denoising = False
scene.cycles.samples = 128
scene.cycles.sampling_pattern = 'TABULATED_SOBOL'
scene.cycles.use_adaptive_sampling = False
scene.cycles.use_light_tree = False
scene.cycles.blur_glossy = 0.0
scene.cycles.sample_clamp_indirect = 0.0
scene.view_settings.view_transform = 'Standard'
bpy.context.view_layer.update()

# ---- added for rendering (the .blend has no active camera): camera
cam_auto = bpy.data.cameras.new('AutoCamera')
cam_auto.lens = 50.0
cam_auto.sensor_width = 36.0
cam_auto.clip_end = 1000.0
ob_auto_camera = bpy.data.objects.new('AutoCamera', cam_auto)
scene.collection.objects.link(ob_auto_camera)
ob_auto_camera.location = (3.83023, -4.39986, 3.92165)
ob_auto_camera.rotation_euler = (1.09748, -7.21219e-08, 0.694738)
scene.camera = ob_auto_camera
bpy.context.view_layer.update()
